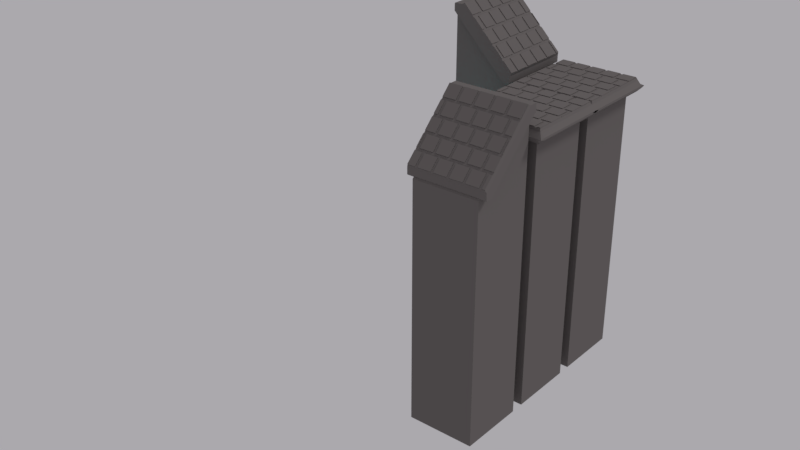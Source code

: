 # Source: Platforms.blend  (saved by Blender 2.79.0; exported with 4.5.12 LTS)
import bpy
from mathutils import Matrix  # noqa: F401  (used for matrix-valued properties, if any)

bpy.ops.wm.read_factory_settings(use_empty=True)
scene = bpy.context.scene
scene.name = 'Scene'

# ---- collections
col_collection_1 = bpy.data.collections.new('Collection 1'); scene.collection.children.link(col_collection_1)

# ---- materials (node trees are filled in below, after node groups)
mat_material_002 = bpy.data.materials.new('Material.002')
mat_material_002.alpha_threshold = 0.0
mat_material_002.roughness = 0.5
mat_material_001 = bpy.data.materials.new('Material.001')
mat_material_001.alpha_threshold = 0.0
mat_material_001.roughness = 0.5
mat_material_001.line_color = (0.0, 0.0, 0.0, 1.0)

# ---- material node trees
mat_material_002.use_nodes = True; mat_material_002.node_tree.nodes.clear()
_N = mat_material_002.node_tree.nodes; _L = mat_material_002.node_tree.links
n0 = _N.new('ShaderNodeOutputMaterial'); n0.name = 'Material Output'; n0.location = (300, 300)
n1 = _N.new('ShaderNodeEmission'); n1.name = 'Emission'; n1.location = (10, 300)
n1.inputs[0].default_value = (0.06274, 0.7771, 0.8, 1.0)
n1.inputs[1].default_value = 13.3
_L.new(n1.outputs[0], n0.inputs[0])
n0.is_active_output = True
mat_material_001.use_nodes = True; mat_material_001.node_tree.nodes.clear()
_N = mat_material_001.node_tree.nodes; _L = mat_material_001.node_tree.links
n0 = _N.new('ShaderNodeOutputMaterial'); n0.name = 'Material Output'; n0.location = (300, 300)
n1 = _N.new('ShaderNodeBsdfDiffuse'); n1.name = 'Diffuse BSDF'; n1.location = (10, 300)
n1.inputs[0].default_value = (0.1679, 0.1532, 0.1489, 1.0)
_L.new(n1.outputs[0], n0.inputs[0])
n0.is_active_output = True

# ---- world
world_world = bpy.data.worlds.new('World'); scene.world = world_world
world_world.use_nodes = True; world_world.node_tree.nodes.clear()
_N = world_world.node_tree.nodes; _L = world_world.node_tree.links
n0 = _N.new('ShaderNodeOutputWorld'); n0.name = 'World Output'; n0.location = (300, 300)
n1 = _N.new('ShaderNodeBackground'); n1.name = 'Background'; n1.location = (10, 300)
n1.inputs[0].default_value = (0.4077, 0.3956, 0.42, 1.0)
_L.new(n1.outputs[0], n0.inputs[0])
n0.is_active_output = True
world_world.color = (0.05088, 0.05088, 0.05088)
world_world.use_sun_shadow = False
world_world.sun_shadow_jitter_overblur = 0.0
world_world.cycles.sampling_method = 'MANUAL'

# ---- lights
light_hemi = bpy.data.lights.new('Hemi', 'SUN')
light_hemi.transmission_factor = 0.0
light_hemi.angle = 0.1993
light_hemi.energy = 1.0
light_hemi.shadow_buffer_clip_start = 0.5
light_hemi.shadow_soft_size = 0.1
light_hemi.shadow_cascade_max_distance = 1000.0

# ---- meshes
me_cube_007 = bpy.data.meshes.new('Cube.007')
me_cube_007.from_pydata([(-1.0, -0.454, -5.0), (-1.0, -0.2983, 13.0), (-1.0, 0.454, -5.0), (-1.0, 0.2983, 13.0), (1.0, -0.454, -5.0), (1.0, -0.2983, 13.0), (1.0, 0.454, -5.0), (1.0, 0.2983, 13.0), (-1.0, -1.0, 4.8), (-1.0, -0.4668, 5.506), (-1.0, 0.4668, 5.506), (-1.0, 1.0, 4.8), (1.0, 0.4668, 5.506), (1.0, 1.0, 4.8), (1.0, -0.4668, 5.506), (1.0, -1.0, 4.8), (-1.0, -6.085, 13.22), (-1.0, -5.747, 13.21), (-1.0, 5.701, 13.21), (-1.0, 6.131, 13.22), (1.0, 5.701, 13.21), (1.0, 6.131, 13.22), (1.0, -5.747, 13.21), (1.0, -6.085, 13.22), (-1.0, -0.7241, 8.985), (-1.0, 0.7241, 8.985), (1.0, 0.7241, 8.985), (1.0, -0.7241, 8.985), (1.0, -2.016, 8.75), (1.0, -2.525, 6.979), (-1.0, -2.525, 6.979), (-1.0, -2.016, 8.75), (1.0, 2.475, 6.907), (1.0, 1.982, 8.699), (-1.0, 1.982, 8.699), (-1.0, 2.475, 6.907)], [], [(24, 1, 3, 25), (25, 3, 7, 26), (26, 7, 5, 27), (27, 5, 1, 24), (2, 6, 4, 0), (7, 3, 1, 5), (4, 15, 8, 0), (33, 32, 21, 20), (6, 13, 15, 4), (13, 12, 14, 15), (2, 11, 13, 6), (29, 28, 22, 23), (0, 8, 11, 2), (8, 9, 10, 11), (23, 22, 17, 16), (19, 18, 20, 21), (35, 34, 18, 19), (32, 35, 19, 21), (31, 30, 16, 17), (30, 29, 23, 16), (34, 33, 20, 18), (28, 31, 17, 22), (14, 27, 24, 9), (12, 26, 27, 14), (10, 25, 26, 12), (9, 24, 25, 10), (14, 9, 31, 28), (8, 15, 29, 30), (9, 8, 30, 31), (15, 14, 28, 29), (10, 12, 33, 34), (13, 11, 35, 32), (11, 10, 34, 35), (12, 13, 32, 33)])
me_cube_007.materials.append(mat_material_002)
me_cube_007.use_remesh_preserve_volume = False
me_cube_007.use_remesh_preserve_attributes = False
me_cube_007.use_mirror_vertex_groups = False
me_cube_007.update()
me_cube_006 = bpy.data.meshes.new('Cube.006')
me_cube_006.from_pydata([(-1.0, -0.4197, -9.0), (-1.0, -0.4544, 9.0), (-1.0, 0.4197, -9.0), (-1.0, 0.4544, 9.0), (1.0, -0.4197, -9.0), (1.0, -0.4544, 9.0), (1.0, 0.4197, -9.0), (1.0, 0.4544, 9.0), (-1.0, -0.7527, -2.336), (-1.0, -1.0, 0.3311), (-1.0, 1.0, 0.3311), (-1.0, 0.7527, -2.336), (1.0, 1.0, 0.3311), (1.0, 0.7527, -2.336), (1.0, -1.0, 0.3311), (1.0, -0.7527, -2.336), (-1.0, -1.0, 2.629), (-1.0, -1.0, 4.541), (-1.0, 1.0, 4.541), (-1.0, 1.0, 2.629), (1.0, 1.0, 4.541), (1.0, 1.0, 2.629), (1.0, -1.0, 4.541), (1.0, -1.0, 2.629), (-1.0, -6.982, 8.899), (-1.0, -6.722, 8.887), (1.0, -6.722, 8.887), (1.0, -6.982, 8.899), (-1.0, -4.134, 8.977), (-1.0, -3.636, 8.965), (1.0, -3.636, 8.965), (1.0, -4.134, 8.977), (-1.0, -2.552, 5.322), (-1.0, -1.89, 6.408), (1.0, -2.552, 5.322), (1.0, -1.89, 6.408), (1.0, -3.721, 2.409), (-1.0, -3.721, 2.409), (-1.0, -3.212, 3.929), (1.0, -3.212, 3.929)], [], [(17, 1, 3, 18), (18, 3, 7, 20), (20, 7, 5, 22), (22, 5, 1, 17), (2, 6, 4, 0), (7, 3, 1, 5), (4, 15, 8, 0), (33, 32, 28, 29), (6, 13, 15, 4), (13, 12, 14, 15), (2, 11, 13, 6), (11, 10, 12, 13), (0, 8, 11, 2), (8, 9, 10, 11), (14, 23, 16, 9), (37, 36, 27, 24), (12, 21, 23, 14), (21, 20, 22, 23), (10, 19, 21, 12), (19, 18, 20, 21), (9, 16, 19, 10), (16, 17, 18, 19), (27, 26, 25, 24), (31, 30, 29, 28), (32, 34, 31, 28), (39, 38, 25, 26), (36, 39, 26, 27), (35, 33, 29, 30), (34, 35, 30, 31), (38, 37, 24, 25), (23, 22, 35, 34), (22, 17, 33, 35), (16, 23, 34, 32), (17, 16, 32, 33), (9, 8, 37, 38), (15, 14, 39, 36), (14, 9, 38, 39), (8, 15, 36, 37)])
me_cube_006.materials.append(mat_material_002)
me_cube_006.use_remesh_preserve_volume = False
me_cube_006.use_remesh_preserve_attributes = False
me_cube_006.use_mirror_vertex_groups = False
me_cube_006.update()
me_cube_005 = bpy.data.meshes.new('Cube.005')
me_cube_005.from_pydata([(-0.3571, -0.3571, -0.3571), (-0.3571, -0.07143, 1.705), (-0.3571, 0.3571, -0.3571), (-0.3571, 0.07143, 1.705), (0.3571, -0.3571, -0.3571), (0.3571, -0.07143, 1.705), (0.3571, 0.3571, -0.3571), (0.3571, 0.07143, 1.705), (-0.3571, 0.07143, -5.358), (-0.3571, -0.07143, -5.358), (0.3571, 0.07143, -5.358), (0.3571, -0.07143, -5.358), (0.3571, -0.3571, -1.097), (0.3571, 0.3571, -1.097), (-0.3571, -0.3571, -1.097), (-0.3571, 0.3571, -1.097), (-0.3571, -2.357, -2.957), (0.3571, -2.357, -2.957), (0.3571, -2.357, -3.697), (-0.3571, -2.357, -3.697), (-0.3571, -3.057, -2.957), (0.3571, -3.057, -2.957), (0.3571, -3.057, -3.697), (-0.3571, -3.057, -3.697), (-0.3571, -2.602, -5.422), (0.3571, -2.602, -5.422), (-0.3571, -2.812, -5.422), (0.3571, -2.812, -5.422), (-0.3571, -2.602, 1.522), (0.3571, -2.602, 1.522), (-0.3571, -2.812, 1.522), (0.3571, -2.812, 1.522)], [], [(0, 1, 3, 2), (2, 3, 7, 6), (6, 7, 5, 4), (4, 5, 1, 0), (13, 12, 11, 10), (7, 3, 1, 5), (8, 10, 11, 9), (12, 14, 9, 11), (15, 13, 10, 8), (14, 15, 8, 9), (0, 2, 15, 14), (2, 6, 13, 15), (4, 0, 16, 17), (6, 4, 12, 13), (18, 17, 21, 22), (14, 12, 18, 19), (0, 14, 19, 16), (12, 4, 17, 18), (21, 20, 23, 22), (16, 19, 23, 20), (21, 17, 29, 31), (18, 22, 27, 25), (24, 25, 27, 26), (22, 23, 26, 27), (19, 18, 25, 24), (23, 19, 24, 26), (29, 28, 30, 31), (20, 21, 31, 30), (16, 20, 30, 28), (17, 16, 28, 29)])
me_cube_005.materials.append(mat_material_002)
me_cube_005.use_remesh_preserve_volume = False
me_cube_005.use_remesh_preserve_attributes = False
me_cube_005.use_mirror_vertex_groups = False
me_cube_005.update()
me_plane_003 = bpy.data.meshes.new('Plane.003')
me_plane_003.from_pydata([(-5.0, -5.0, 0.0), (5.0, -5.0, 0.0), (-5.0, 5.0, 0.0), (5.0, 5.0, 0.0), (-5.0, -5.0, -40.0), (5.0, -5.0, -40.0), (-5.0, 5.0, -40.0), (5.0, 5.0, -40.0), (-3.855, 3.846, 2.042), (-3.445, 3.846, 2.042), (-1.445, 3.846, 2.042), (-1.035, 3.846, 2.042), (0.965, 3.846, 2.042), (1.375, 3.846, 2.042), (3.375, 3.846, 2.042), (3.785, 3.846, 2.042), (5.785, 3.846, 2.042), (-5.265, 1.436, 2.042), (-5.265, 3.436, 2.042), (-4.855, 1.436, 2.042), (-4.855, 3.436, 2.042), (-2.855, 1.436, 2.042), (-2.855, 3.436, 2.042), (-2.445, 1.436, 2.042), (-2.445, 3.436, 2.042), (-0.445, 1.436, 2.042), (-0.445, 3.436, 2.042), (-0.035, 1.436, 2.042), (-0.035, 3.436, 2.042), (1.965, 1.436, 2.042), (1.965, 3.436, 2.042), (2.375, 1.436, 2.042), (2.375, 3.436, 2.042), (4.375, 1.436, 2.042), (4.375, 3.436, 2.042), (4.785, 1.436, 2.042), (4.785, 3.436, 2.042), (-4.265, -0.9736, 2.042), (-4.265, 1.026, 2.042), (-3.855, -0.9736, 2.042), (-3.855, 1.026, 2.042), (-1.855, -0.9736, 2.042), (-1.855, 1.026, 2.042), (-1.445, -0.9736, 2.042), (-1.445, 1.026, 2.042), (0.555, -0.9736, 2.042), (0.555, 1.026, 2.042), (0.965, -0.9736, 2.042), (0.965, 1.026, 2.042), (2.965, -0.9736, 2.042), (2.965, 1.026, 2.042), (3.375, -0.9736, 2.042), (3.375, 1.026, 2.042), (5.375, -0.9736, 2.042), (5.375, 1.026, 2.042), (5.785, -0.9736, 2.042), (5.785, 1.026, 2.042), (-5.675, -3.384, 2.042), (-5.675, -1.384, 2.042), (-5.265, -3.384, 2.042), (-5.265, -1.384, 2.042), (-3.265, -3.384, 2.042), (-3.265, -1.384, 2.042), (-2.855, -3.384, 2.042), (-2.855, -1.384, 2.042), (-0.855, -3.384, 2.042), (-0.855, -1.384, 2.042), (-0.445, -3.384, 2.042), (-0.445, -1.384, 2.042), (1.555, -3.384, 2.042), (1.555, -1.384, 2.042), (1.965, -3.384, 2.042), (1.965, -1.384, 2.042), (3.965, -3.384, 2.042), (3.965, -1.384, 2.042), (4.375, -3.384, 2.042), (4.375, -1.384, 2.042), (-4.675, -5.794, 2.042), (-4.675, -3.794, 2.042), (-4.265, -5.794, 2.042), (-4.265, -3.794, 2.042), (-2.265, -5.794, 2.042), (-2.265, -3.794, 2.042), (-1.855, -5.794, 2.042), (-1.855, -3.794, 2.042), (0.145, -5.794, 2.042), (0.145, -3.794, 2.042), (0.555, -5.794, 2.042), (0.555, -3.794, 2.042), (2.555, -5.794, 2.042), (2.555, -3.794, 2.042), (2.965, -5.794, 2.042), (2.965, -3.794, 2.042), (4.965, -5.794, 2.042), (4.965, -3.794, 2.042), (5.375, -5.794, 2.042), (5.375, -3.794, 2.042), (-5.844, 3.436, 2.042), (-5.844, 1.436, 2.042), (-5.844, -1.384, 2.042), (-5.844, -3.384, 2.042), (-5.844, -3.794, 2.042), (-5.844, -5.794, 2.042), (-3.445, 5.844, 2.042), (-3.855, 5.844, 2.042), (-5.844, 5.844, 2.042), (-5.844, 3.846, 2.042), (-5.844, 1.026, 2.042), (-5.844, -0.9736, 2.042), (-1.035, 5.844, 2.042), (-1.445, 5.844, 2.042), (1.375, 5.844, 2.042), (0.965, 5.844, 2.042), (3.375, 5.844, 2.042), (5.785, 5.844, 2.042), (3.785, 5.844, 2.042), (5.844, 3.436, 2.042), (5.844, 1.436, 2.042), (5.844, 1.026, 2.042), (5.844, -0.9736, 2.042), (5.844, -1.384, 2.042), (5.844, -3.384, 2.042), (5.844, -3.794, 2.042), (5.844, -5.794, 2.042), (-6.0, -6.0, 5.364e-08), (-6.0, -6.0, 1.585), (-6.0, 6.0, 5.364e-08), (-6.0, 6.0, 1.585), (6.0, -6.0, 5.364e-08), (6.0, -6.0, 1.585), (6.0, 6.0, 5.364e-08), (6.0, 6.0, 1.585), (-5.844, -5.844, 1.943), (-5.844, 5.844, 1.943), (5.844, 5.844, 1.943), (5.844, -5.844, 1.943), (-4.274, 5.844, 1.943), (-5.844, 4.267, 1.943), (-3.855, 5.844, 1.943), (-5.844, 3.846, 1.943), (-3.855, 3.846, 1.943), (-5.844, 3.436, 1.943), (-5.265, 3.436, 1.943), (-5.844, 1.436, 1.943), (-4.855, 3.436, 1.943), (-4.855, 1.436, 1.943), (-5.265, 1.436, 1.943), (-4.265, 1.026, 1.943), (-4.265, -0.9736, 1.943), (-5.844, 1.026, 1.943), (-5.844, -0.9736, 1.943), (-5.844, -1.384, 1.943), (-5.265, -3.384, 1.943), (-5.675, -1.384, 1.943), (-5.675, -3.384, 1.943), (-5.265, -1.384, 1.943), (-5.844, -3.384, 1.943), (-5.844, -3.794, 1.943), (-4.265, -3.794, 1.943), (-4.265, -5.794, 1.943), (-4.675, -3.794, 1.943), (-5.844, -5.794, 1.943), (-4.675, -5.794, 1.943), (-3.445, 5.844, 1.943), (-1.445, 5.844, 1.943), (-3.445, 3.846, 1.943), (-1.445, 3.846, 1.943), (-2.445, 1.436, 1.943), (-2.445, 3.436, 1.943), (-2.855, 3.436, 1.943), (-2.855, 1.436, 1.943), (-1.445, 1.026, 1.943), (-1.445, -0.9736, 1.943), (-3.855, 1.026, 1.943), (-1.855, 1.026, 1.943), (-1.855, -0.9736, 1.943), (-3.855, -0.9736, 1.943), (-2.855, -3.384, 1.943), (-2.855, -1.384, 1.943), (-3.265, -1.384, 1.943), (-3.265, -3.384, 1.943), (-1.855, -5.794, 1.943), (-1.855, -3.794, 1.943), (-2.265, -3.794, 1.943), (-2.265, -5.794, 1.943), (0.965, 3.846, 1.943), (0.965, 5.844, 1.943), (-1.035, 3.846, 1.943), (-1.035, 5.844, 1.943), (1.375, 5.844, 1.943), (1.375, 3.846, 1.943), (-0.035, 3.436, 1.943), (-0.035, 1.436, 1.943), (-0.445, 1.436, 1.943), (-0.445, 3.436, 1.943), (0.965, 1.026, 1.943), (0.965, -0.5524, 1.943), (0.555, -0.555, 1.943), (0.555, -0.9736, 1.943), (0.555, 1.026, 1.943), (0.965, -0.9736, 1.943), (-0.445, -3.384, 1.943), (-0.855, -3.384, 1.943), (-0.445, -1.384, 1.943), (-0.855, -1.384, 1.943), (1.555, -3.384, 1.943), (0.555, -5.794, 1.943), (0.555, -3.794, 1.943), (0.145, -3.794, 1.943), (0.145, -5.794, 1.943), (3.785, 3.846, 1.943), (3.785, 5.844, 1.943), (3.375, 3.846, 1.943), (3.375, 5.844, 1.943), (1.965, 3.436, 1.943), (2.375, 3.436, 1.943), (2.375, 1.436, 1.943), (1.965, 1.436, 1.943), (3.375, 1.026, 1.943), (2.965, 1.026, 1.943), (3.375, -0.9736, 1.943), (2.965, -0.9736, 1.943), (1.555, -1.384, 1.943), (1.555, -1.555, 1.943), (3.965, -1.384, 1.943), (1.965, -1.384, 1.943), (1.965, -3.384, 1.943), (2.965, -3.794, 1.943), (2.965, -5.794, 1.943), (2.555, -5.794, 1.943), (2.555, -3.794, 1.943), (5.785, 5.844, 1.943), (5.785, 3.846, 1.943), (4.785, 3.436, 1.943), (4.375, 1.436, 1.943), (4.375, 3.436, 1.943), (5.785, 1.026, 1.943), (5.844, 1.026, 1.943), (4.785, 1.436, 1.943), (5.785, -0.9736, 1.943), (5.375, -0.9736, 1.943), (5.375, 1.026, 1.943), (5.844, -0.9736, 1.943), (4.375, -1.384, 1.943), (3.965, -3.384, 1.943), (4.375, -3.384, 1.943), (5.844, -3.384, 1.943), (5.375, -5.372, 1.943), (5.375, -5.794, 1.943), (5.375, -3.794, 1.943), (5.844, -3.794, 1.943), (4.965, -3.794, 1.943), (4.965, -5.794, 1.943), (4.965, -4.965, 1.943), (5.844, 3.436, 1.943), (5.844, 1.436, 1.943), (5.844, -1.384, 1.943), (5.844, -5.794, 1.943), (-5.844, -4.215, 1.943), (-4.274, 5.844, 1.943), (5.844, 3.015, 1.943), (-6.0, 6.724, 0.8874), (-6.0, 6.724, 0.7289), (6.0, 6.724, 0.7289), (6.0, 6.724, 0.8874), (-6.0, -6.703, 0.7065), (-6.0, -6.703, 0.8743), (6.0, -6.703, 0.8743), (6.0, -6.703, 0.7065), (-6.636, 6.0, 0.6367), (-6.636, -6.0, 0.6367), (-6.636, -6.0, 0.9537), (-6.636, 6.0, 0.9537), (6.636, 6.0, 0.9537), (6.636, 6.0, 0.6367), (6.636, -6.0, 0.6367), (6.636, -6.0, 0.9537), (6.636, 6.724, 0.7825), (-6.636, -6.703, 0.778), (-6.636, 6.724, 0.8142), (-6.636, 6.724, 0.7825), (6.636, 6.724, 0.8142), (-6.636, -6.703, 0.8116), (6.636, -6.703, 0.8116), (6.636, -6.703, 0.778)], [(150, 132), (149, 133), (143, 132), (141, 133), (156, 157), (153, 155), (150, 258), (147, 173), (179, 178), (159, 162), (183, 182), (174, 171), (204, 203), (208, 207), (197, 196), (223, 225), (230, 227), (219, 218), (224, 243), (253, 247), (241, 236), (136, 133), (231, 134)], [(0, 1, 3, 2), (4, 6, 7, 5), (3, 7, 6, 2), (0, 4, 5, 1), (1, 5, 7, 3), (2, 6, 4, 0), (97, 17, 18), (20, 21, 22), (24, 25, 26), (28, 29, 30), (32, 33, 34), (107, 37, 38), (40, 41, 42), (44, 45, 46), (48, 49, 50), (52, 53, 54), (99, 57, 58), (60, 61, 62), (64, 65, 66), (68, 69, 70), (72, 73, 74), (101, 77, 78), (80, 81, 82), (84, 85, 86), (88, 89, 90), (92, 93, 94), (122, 95, 123), (109, 12, 112), (104, 106, 8), (118, 55, 119), (116, 35, 117), (120, 75, 121), (115, 16, 114), (101, 161, 102), (99, 156, 100), (111, 14, 113), (104, 138, 136), (110, 163, 103), (112, 188, 109), (113, 189, 111), (103, 10, 110), (125, 127, 272, 271), (130, 126, 262, 263), (268, 128, 275, 284), (124, 128, 268, 265), (130, 124, 126), (127, 136, 138), (163, 189, 231), (131, 237, 242), (125, 156, 151), (129, 132, 125), (204, 65, 202), (229, 87, 206), (187, 109, 188), (231, 16, 232), (143, 97, 141), (173, 42, 174), (178, 66, 204), (216, 32, 215), (192, 28, 191), (151, 58, 153), (201, 68, 203), (191, 30, 214), (153, 57, 154), (169, 21, 170), (141, 18, 142), (193, 23, 167), (190, 111, 189), (197, 46, 45), (214, 29, 217), (148, 108, 150), (250, 123, 257), (252, 91, 228), (246, 75, 245), (198, 43, 172), (220, 52, 218), (155, 62, 179), (205, 67, 201), (227, 94, 251), (242, 256, 135), (246, 250, 135), (250, 134, 260), (171, 46, 199), (185, 11, 187), (225, 74, 224), (158, 82, 183), (224, 73, 244), (166, 9, 165), (139, 132, 258), (139, 151, 132), (244, 71, 226), (165, 103, 163), (137, 106, 105), (164, 10, 166), (207, 90, 230), (174, 41, 175), (238, 36, 233), (160, 77, 162), (221, 47, 200), (212, 13, 190), (243, 120, 256), (170, 19, 145), (242, 55, 239), (202, 63, 177), (247, 95, 96), (175, 39, 176), (234, 31, 216), (196, 47, 48), (209, 83, 181), (195, 50, 219), (217, 27, 192), (223, 70, 69), (152, 60, 155), (180, 59, 152), (168, 26, 194), (257, 95, 248), (226, 72, 225), (213, 14, 212), (245, 76, 243), (219, 49, 221), (138, 8, 140), (182, 86, 208), (230, 89, 229), (154, 100, 156), (210, 115, 211), (172, 44, 171), (167, 24, 168), (144, 22, 169), (159, 80, 158), (215, 34, 235), (228, 92, 227), (254, 117, 255), (150, 107, 149), (186, 12, 185), (142, 17, 146), (177, 64, 178), (181, 84, 182), (255, 35, 238), (176, 40, 173), (147, 37, 148), (157, 78, 160), (236, 118, 237), (146, 98, 143), (256, 121, 246), (249, 122, 250), (208, 85, 209), (241, 53, 240), (211, 114, 231), (233, 116, 254), (235, 33, 234), (184, 79, 159), (140, 106, 139), (145, 20, 144), (162, 102, 161), (237, 119, 242), (194, 25, 193), (149, 38, 147), (218, 54, 241), (232, 15, 210), (239, 56, 236), (165, 138, 140), (167, 168, 170), (183, 81, 184), (253, 94, 93), (179, 61, 180), (240, 51, 220), (138, 163, 134), (164, 188, 134), (186, 189, 134), (213, 211, 134), (134, 211, 259), (206, 88, 207), (203, 70, 222), (97, 98, 17), (20, 19, 21), (24, 23, 25), (28, 27, 29), (32, 31, 33), (107, 108, 37), (40, 39, 41), (44, 43, 45), (48, 47, 49), (52, 51, 53), (99, 100, 57), (60, 59, 61), (64, 63, 65), (68, 67, 69), (72, 71, 73), (101, 102, 77), (80, 79, 81), (84, 83, 85), (88, 87, 89), (92, 91, 93), (122, 96, 95), (109, 11, 12), (104, 105, 106), (118, 56, 55), (116, 36, 35), (120, 76, 75), (115, 15, 16), (101, 157, 161), (99, 151, 156), (111, 13, 14), (133, 105, 136), (105, 104, 136), (110, 164, 163), (112, 186, 188), (113, 213, 189), (103, 9, 10), (262, 126, 269, 280), (266, 125, 271, 282), (131, 129, 276, 273), (130, 263, 277, 274), (130, 128, 124), (134, 131, 138), (131, 127, 138), (127, 133, 136), (133, 258, 139), (139, 140, 259), (140, 138, 259), (163, 164, 188), (133, 139, 259), (163, 188, 186), (163, 186, 189), (259, 138, 163), (189, 213, 211), (134, 259, 163), (189, 211, 231), (231, 134, 163), (135, 129, 242), (129, 131, 242), (131, 134, 237), (133, 127, 151), (127, 125, 151), (125, 132, 156), (129, 135, 132), (204, 66, 65), (229, 89, 87), (187, 11, 109), (231, 114, 16), (143, 98, 97), (173, 40, 42), (178, 64, 66), (216, 31, 32), (192, 27, 28), (151, 99, 58), (201, 67, 68), (191, 28, 30), (153, 58, 57), (169, 22, 21), (141, 97, 18), (193, 25, 23), (190, 13, 111), (45, 198, 197), (197, 199, 46), (214, 30, 29), (148, 37, 108), (250, 122, 123), (252, 93, 91), (246, 121, 75), (198, 45, 43), (220, 51, 52), (155, 60, 62), (205, 69, 67), (227, 92, 94), (242, 237, 134), (256, 246, 135), (242, 134, 256), (246, 256, 134), (250, 257, 135), (246, 134, 250), (134, 254, 260), (260, 135, 250), (171, 44, 46), (185, 12, 11), (225, 72, 74), (158, 80, 82), (224, 74, 73), (166, 10, 9), (133, 137, 139), (132, 161, 258), (151, 156, 132), (139, 133, 151), (244, 73, 71), (165, 9, 103), (105, 133, 137), (137, 139, 106), (164, 110, 10), (207, 88, 90), (174, 42, 41), (238, 35, 36), (160, 78, 77), (221, 49, 47), (212, 14, 13), (243, 76, 120), (170, 21, 19), (242, 119, 55), (202, 65, 63), (96, 249, 247), (247, 248, 95), (175, 41, 39), (234, 33, 31), (48, 195, 196), (196, 200, 47), (209, 85, 83), (195, 48, 50), (217, 29, 27), (69, 205, 223), (223, 222, 70), (152, 59, 60), (180, 61, 59), (168, 24, 26), (257, 123, 95), (226, 71, 72), (213, 113, 14), (245, 75, 76), (219, 50, 49), (138, 104, 8), (182, 84, 86), (230, 90, 89), (154, 57, 100), (210, 15, 115), (172, 43, 44), (167, 23, 24), (144, 20, 22), (159, 79, 80), (215, 32, 34), (228, 91, 92), (254, 116, 117), (150, 108, 107), (186, 112, 12), (142, 18, 17), (177, 63, 64), (181, 83, 84), (255, 117, 35), (176, 39, 40), (147, 38, 37), (157, 101, 78), (236, 56, 118), (146, 17, 98), (256, 120, 121), (249, 96, 122), (208, 86, 85), (241, 54, 53), (211, 115, 114), (233, 36, 116), (235, 34, 33), (184, 81, 79), (140, 8, 106), (145, 19, 20), (162, 77, 102), (237, 118, 119), (194, 26, 25), (149, 107, 38), (218, 52, 54), (232, 16, 15), (239, 55, 56), (134, 231, 232), (210, 211, 213), (254, 134, 232), (210, 213, 212), (254, 232, 233), (232, 210, 233), (215, 235, 212), (235, 233, 210), (210, 212, 235), (212, 190, 215), (215, 190, 214), (194, 191, 187), (191, 214, 185), (185, 214, 190), (190, 189, 186), (169, 168, 165), (168, 194, 166), (166, 194, 187), (190, 186, 185), (187, 188, 164), (191, 185, 187), (187, 164, 166), (142, 144, 139), (144, 169, 140), (165, 168, 166), (144, 140, 139), (141, 142, 143), (169, 165, 140), (165, 163, 138), (139, 258, 143), (139, 143, 142), (260, 254, 255), (238, 233, 235), (135, 260, 255), (238, 235, 234), (135, 255, 238), (161, 132, 135), (146, 143, 258), (258, 161, 135), (135, 238, 234), (216, 215, 214), (135, 234, 216), (146, 258, 145), (258, 135, 192), (145, 258, 170), (144, 142, 146), (145, 144, 146), (216, 214, 217), (192, 191, 194), (135, 216, 217), (192, 194, 193), (135, 217, 192), (170, 258, 167), (168, 169, 170), (167, 258, 193), (192, 193, 258), (183, 82, 81), (93, 252, 253), (253, 251, 94), (179, 62, 61), (240, 53, 51), (138, 136, 133), (163, 164, 134), (138, 133, 163), (164, 163, 133), (188, 186, 134), (164, 133, 188), (186, 188, 133), (189, 213, 134), (186, 133, 189), (213, 189, 133), (211, 231, 134), (213, 133, 211), (211, 133, 259), (206, 87, 88), (203, 68, 70), (261, 263, 262), (261, 264, 263), (127, 131, 264, 261), (264, 131, 273, 281), (267, 265, 268), (267, 266, 265), (129, 125, 266, 267), (126, 124, 270, 269), (271, 269, 270), (273, 275, 274), (271, 272, 269), (273, 274, 277, 281), (273, 276, 275), (271, 270, 278, 282), (269, 272, 279, 280), (275, 276, 283, 284), (124, 265, 278, 270), (127, 261, 279, 272), (261, 262, 280, 279), (129, 267, 283, 276), (265, 266, 282, 278), (267, 268, 284, 283), (263, 264, 281, 277), (128, 130, 274, 275)])
me_plane_003.materials.append(mat_material_001)
me_plane_003.use_remesh_preserve_volume = False
me_plane_003.use_remesh_preserve_attributes = False
me_plane_003.use_mirror_vertex_groups = False
me_plane_003.update()
me_cube_004 = bpy.data.meshes.new('Cube.004')
me_cube_004.from_pydata([(-0.6425, 0.6411, 1.702), (-0.5742, 0.6411, 1.702), (-0.2408, 0.6411, 1.702), (-0.1725, 0.6411, 1.702), (0.1608, 0.6411, 1.702), (0.2292, 0.6411, 1.702), (0.5625, 0.6411, 1.702), (0.6308, 0.6411, 1.702), (0.9642, 0.6411, 1.702), (-0.8775, 0.2394, 1.702), (-0.8775, 0.5727, 1.702), (-0.8092, 0.2394, 1.702), (-0.8092, 0.5727, 1.702), (-0.4758, 0.2394, 1.702), (-0.4758, 0.5727, 1.702), (-0.4075, 0.2394, 1.702), (-0.4075, 0.5727, 1.702), (-0.07417, 0.2394, 1.702), (-0.07417, 0.5727, 1.702), (-0.005834, 0.2394, 1.702), (-0.005834, 0.5727, 1.702), (0.3275, 0.2394, 1.702), (0.3275, 0.5727, 1.702), (0.3958, 0.2394, 1.702), (0.3958, 0.5727, 1.702), (0.7292, 0.2394, 1.702), (0.7292, 0.5727, 1.702), (0.7975, 0.2394, 1.702), (0.7975, 0.5727, 1.702), (-0.7108, -0.1623, 1.702), (-0.7108, 0.1711, 1.702), (-0.6425, -0.1623, 1.702), (-0.6425, 0.1711, 1.702), (-0.3092, -0.1623, 1.702), (-0.3092, 0.1711, 1.702), (-0.2408, -0.1623, 1.702), (-0.2408, 0.1711, 1.702), (0.0925, -0.1623, 1.702), (0.0925, 0.1711, 1.702), (0.1608, -0.1623, 1.702), (0.1608, 0.1711, 1.702), (0.4942, -0.1623, 1.702), (0.4942, 0.1711, 1.702), (0.5625, -0.1623, 1.702), (0.5625, 0.1711, 1.702), (0.8958, -0.1623, 1.702), (0.8958, 0.1711, 1.702), (0.9642, -0.1623, 1.702), (0.9642, 0.1711, 1.702), (-0.9458, -0.5639, 1.702), (-0.9458, -0.2306, 1.702), (-0.8775, -0.5639, 1.702), (-0.8775, -0.2306, 1.702), (-0.5442, -0.5639, 1.702), (-0.5442, -0.2306, 1.702), (-0.4758, -0.5639, 1.702), (-0.4758, -0.2306, 1.702), (-0.1425, -0.5639, 1.702), (-0.1425, -0.2306, 1.702), (-0.07417, -0.5639, 1.702), (-0.07417, -0.2306, 1.702), (0.2592, -0.5639, 1.702), (0.2592, -0.2306, 1.702), (0.3275, -0.5639, 1.702), (0.3275, -0.2306, 1.702), (0.6608, -0.5639, 1.702), (0.6608, -0.2306, 1.702), (0.7292, -0.5639, 1.702), (0.7292, -0.2306, 1.702), (-0.7792, -0.9656, 1.702), (-0.7792, -0.6323, 1.702), (-0.7108, -0.9656, 1.702), (-0.7108, -0.6323, 1.702), (-0.3775, -0.9656, 1.702), (-0.3775, -0.6323, 1.702), (-0.3092, -0.9656, 1.702), (-0.3092, -0.6323, 1.702), (0.02417, -0.9656, 1.702), (0.02417, -0.6323, 1.702), (0.0925, -0.9656, 1.702), (0.0925, -0.6323, 1.702), (0.4258, -0.9656, 1.702), (0.4258, -0.6323, 1.702), (0.4942, -0.9656, 1.702), (0.4942, -0.6323, 1.702), (0.8275, -0.9656, 1.702), (0.8275, -0.6323, 1.702), (0.8958, -0.9656, 1.702), (0.8958, -0.6323, 1.702), (-0.9739, 0.5727, 1.702), (-0.9739, 0.2394, 1.702), (-0.9739, -0.2306, 1.702), (-0.9739, -0.5639, 1.702), (-0.9739, -0.6323, 1.702), (-0.9739, -0.9656, 1.702), (-0.5742, 0.9739, 1.702), (-0.6425, 0.9739, 1.702), (-0.9739, 0.9739, 1.702), (-0.9739, 0.6411, 1.702), (-0.9739, 0.1711, 1.702), (-0.9739, -0.1623, 1.702), (-0.1725, 0.9739, 1.702), (-0.2408, 0.9739, 1.702), (0.2292, 0.9739, 1.702), (0.1608, 0.9739, 1.702), (0.5625, 0.9739, 1.702), (0.9642, 0.9739, 1.702), (0.6308, 0.9739, 1.702), (0.9739, 0.5727, 1.702), (0.9739, 0.2394, 1.702), (0.9739, 0.1711, 1.702), (0.9739, -0.1623, 1.702), (0.9739, -0.2306, 1.702), (0.9739, -0.5639, 1.702), (0.9739, -0.6323, 1.702), (0.9739, -0.9656, 1.702), (-1.0, -1.0, 4.47e-08), (-1.0, -1.0, 1.321), (-1.0, 1.0, 4.47e-08), (-1.0, 1.0, 1.321), (1.0, -1.0, 4.47e-08), (1.0, -1.0, 1.321), (1.0, 1.0, 4.47e-08), (1.0, 1.0, 1.321), (-0.9739, -0.9739, 1.619), (-0.9739, 0.9739, 1.619), (0.9739, 0.9739, 1.619), (0.9739, -0.9739, 1.619), (-0.7123, 0.9739, 1.619), (-0.9739, 0.7112, 1.619), (-0.6425, 0.9739, 1.619), (-0.9739, 0.6411, 1.619), (-0.6425, 0.6411, 1.619), (-0.9739, 0.5727, 1.619), (-0.8775, 0.5727, 1.619), (-0.9739, 0.2394, 1.619), (-0.8092, 0.5727, 1.619), (-0.8092, 0.2394, 1.619), (-0.8775, 0.2394, 1.619), (-0.7108, 0.1711, 1.619), (-0.7108, -0.1623, 1.619), (-0.9739, 0.1711, 1.619), (-0.9739, -0.1623, 1.619), (-0.9739, -0.2306, 1.619), (-0.8775, -0.5639, 1.619), (-0.9458, -0.2306, 1.619), (-0.9458, -0.5639, 1.619), (-0.8775, -0.2306, 1.619), (-0.9739, -0.5639, 1.619), (-0.9739, -0.6323, 1.619), (-0.7108, -0.6323, 1.619), (-0.7108, -0.9656, 1.619), (-0.7792, -0.6323, 1.619), (-0.9739, -0.9656, 1.619), (-0.7792, -0.9656, 1.619), (-0.5742, 0.9739, 1.619), (-0.2408, 0.9739, 1.619), (-0.5742, 0.6411, 1.619), (-0.2408, 0.6411, 1.619), (-0.4075, 0.2394, 1.619), (-0.4075, 0.5727, 1.619), (-0.4758, 0.5727, 1.619), (-0.4758, 0.2394, 1.619), (-0.2408, 0.1711, 1.619), (-0.2408, -0.1623, 1.619), (-0.6425, 0.1711, 1.619), (-0.3092, 0.1711, 1.619), (-0.3092, -0.1623, 1.619), (-0.6425, -0.1623, 1.619), (-0.4758, -0.5639, 1.619), (-0.4758, -0.2306, 1.619), (-0.5442, -0.2306, 1.619), (-0.5442, -0.5639, 1.619), (-0.3092, -0.9656, 1.619), (-0.3092, -0.6323, 1.619), (-0.3775, -0.6323, 1.619), (-0.3775, -0.9656, 1.619), (0.1608, 0.6411, 1.619), (0.1608, 0.9739, 1.619), (-0.1725, 0.6411, 1.619), (-0.1725, 0.9739, 1.619), (0.2292, 0.9739, 1.619), (0.2292, 0.6411, 1.619), (-0.005834, 0.5727, 1.619), (-0.005834, 0.2394, 1.619), (-0.07417, 0.2394, 1.619), (-0.07417, 0.5727, 1.619), (0.1608, 0.1711, 1.619), (0.1608, -0.09206, 1.619), (0.0925, -0.0925, 1.619), (0.0925, -0.1623, 1.619), (0.0925, 0.1711, 1.619), (0.1608, -0.1623, 1.619), (-0.07417, -0.5639, 1.619), (-0.1425, -0.5639, 1.619), (-0.07417, -0.2306, 1.619), (-0.1425, -0.2306, 1.619), (0.2592, -0.5639, 1.619), (0.0925, -0.9656, 1.619), (0.0925, -0.6323, 1.619), (0.02417, -0.6323, 1.619), (0.02417, -0.9656, 1.619), (0.6308, 0.6411, 1.619), (0.6308, 0.9739, 1.619), (0.5625, 0.6411, 1.619), (0.5625, 0.9739, 1.619), (0.3275, 0.5727, 1.619), (0.3958, 0.5727, 1.619), (0.3958, 0.2394, 1.619), (0.3275, 0.2394, 1.619), (0.5625, 0.1711, 1.619), (0.4942, 0.1711, 1.619), (0.5625, -0.1623, 1.619), (0.4942, -0.1623, 1.619), (0.2592, -0.2306, 1.619), (0.2592, -0.2592, 1.619), (0.6608, -0.2306, 1.619), (0.3275, -0.2306, 1.619), (0.3275, -0.5639, 1.619), (0.4942, -0.6323, 1.619), (0.4942, -0.9656, 1.619), (0.4258, -0.9656, 1.619), (0.4258, -0.6323, 1.619), (0.9642, 0.9739, 1.619), (0.9642, 0.6411, 1.619), (0.7975, 0.5727, 1.619), (0.7292, 0.2394, 1.619), (0.7292, 0.5727, 1.619), (0.9642, 0.1711, 1.619), (0.9739, 0.1711, 1.619), (0.7975, 0.2394, 1.619), (0.9642, -0.1623, 1.619), (0.8958, -0.1623, 1.619), (0.8958, 0.1711, 1.619), (0.9739, -0.1623, 1.619), (0.7292, -0.2306, 1.619), (0.6608, -0.5639, 1.619), (0.7292, -0.5639, 1.619), (0.9739, -0.5639, 1.619), (0.8958, -0.8954, 1.619), (0.8958, -0.9656, 1.619), (0.8958, -0.6323, 1.619), (0.9739, -0.6323, 1.619), (0.8275, -0.6323, 1.619), (0.8275, -0.9656, 1.619), (0.8275, -0.8275, 1.619), (0.9739, 0.5727, 1.619), (0.9739, 0.2394, 1.619), (0.9739, -0.2306, 1.619), (0.9739, -0.9656, 1.619), (-0.9739, -0.7025, 1.619), (-0.7123, 0.9739, 1.619), (0.9739, 0.5025, 1.619), (-1.0, 1.121, 0.7395), (-1.0, 1.121, 0.6074), (1.0, 1.121, 0.6074), (1.0, 1.121, 0.7395), (-1.0, -1.117, 0.5888), (-1.0, -1.117, 0.7286), (1.0, -1.117, 0.7286), (1.0, -1.117, 0.5888), (-0.8333, -1.172, 0.6549), (0.8333, -1.172, 0.6549), (-0.8333, 1.142, 0.4402), (0.8333, 1.142, 0.4402), (-0.8333, -5.411, -20.54), (0.8333, -5.411, -20.54), (-0.8333, -4.232, -26.43), (0.8333, -4.232, -26.43)], [(142, 124), (141, 125), (135, 124), (133, 125), (148, 149), (145, 147), (142, 250), (139, 165), (171, 170), (151, 154), (175, 174), (166, 163), (196, 195), (200, 199), (189, 188), (215, 217), (222, 219), (211, 210), (216, 235), (245, 239), (233, 228), (128, 125), (223, 126)], [(89, 9, 10), (12, 13, 14), (16, 17, 18), (20, 21, 22), (24, 25, 26), (99, 29, 30), (32, 33, 34), (36, 37, 38), (40, 41, 42), (44, 45, 46), (91, 49, 50), (52, 53, 54), (56, 57, 58), (60, 61, 62), (64, 65, 66), (93, 69, 70), (72, 73, 74), (76, 77, 78), (80, 81, 82), (84, 85, 86), (114, 87, 115), (101, 4, 104), (96, 98, 0), (110, 47, 111), (108, 27, 109), (112, 67, 113), (107, 8, 106), (93, 153, 94), (91, 148, 92), (103, 6, 105), (96, 130, 128), (102, 155, 95), (104, 180, 101), (105, 181, 103), (95, 2, 102), (117, 118, 116), (122, 118, 254, 255), (123, 120, 122), (116, 120, 260, 257), (122, 116, 118), (119, 128, 130), (155, 181, 223), (123, 229, 234), (117, 148, 143), (121, 124, 117), (196, 57, 194), (221, 79, 198), (179, 101, 180), (223, 8, 224), (135, 89, 133), (165, 34, 166), (170, 58, 196), (208, 24, 207), (184, 20, 183), (143, 50, 145), (193, 60, 195), (183, 22, 206), (145, 49, 146), (161, 13, 162), (133, 10, 134), (185, 15, 159), (182, 103, 181), (189, 38, 37), (206, 21, 209), (140, 100, 142), (242, 115, 249), (244, 83, 220), (238, 67, 237), (190, 35, 164), (212, 44, 210), (147, 54, 171), (197, 59, 193), (219, 86, 243), (234, 248, 127), (238, 242, 127), (242, 126, 252), (163, 38, 191), (177, 3, 179), (217, 66, 216), (150, 74, 175), (216, 65, 236), (158, 1, 157), (131, 124, 250), (131, 143, 124), (236, 63, 218), (157, 95, 155), (129, 98, 97), (156, 2, 158), (199, 82, 222), (166, 33, 167), (230, 28, 225), (152, 69, 154), (213, 39, 192), (204, 5, 182), (235, 112, 248), (162, 11, 137), (234, 47, 231), (194, 55, 169), (239, 87, 88), (167, 31, 168), (226, 23, 208), (188, 39, 40), (201, 75, 173), (187, 42, 211), (209, 19, 184), (215, 62, 61), (144, 52, 147), (172, 51, 144), (160, 18, 186), (249, 87, 240), (218, 64, 217), (205, 6, 204), (237, 68, 235), (211, 41, 213), (130, 0, 132), (174, 78, 200), (222, 81, 221), (146, 92, 148), (202, 107, 203), (164, 36, 163), (159, 16, 160), (136, 14, 161), (151, 72, 150), (207, 26, 227), (220, 84, 219), (246, 109, 247), (142, 99, 141), (178, 4, 177), (134, 9, 138), (169, 56, 170), (173, 76, 174), (247, 27, 230), (168, 32, 165), (139, 29, 140), (149, 70, 152), (228, 110, 229), (138, 90, 135), (248, 113, 238), (241, 114, 242), (200, 77, 201), (233, 45, 232), (203, 106, 223), (225, 108, 246), (227, 25, 226), (176, 71, 151), (132, 98, 131), (137, 12, 136), (154, 94, 153), (229, 111, 234), (186, 17, 185), (141, 30, 139), (210, 46, 233), (224, 7, 202), (231, 48, 228), (157, 130, 132), (159, 160, 162), (175, 73, 176), (245, 86, 85), (171, 53, 172), (232, 43, 212), (130, 155, 126), (156, 180, 126), (178, 181, 126), (205, 203, 126), (126, 203, 251), (198, 80, 199), (195, 62, 214), (89, 90, 9), (12, 11, 13), (16, 15, 17), (20, 19, 21), (24, 23, 25), (99, 100, 29), (32, 31, 33), (36, 35, 37), (40, 39, 41), (44, 43, 45), (91, 92, 49), (52, 51, 53), (56, 55, 57), (60, 59, 61), (64, 63, 65), (93, 94, 69), (72, 71, 73), (76, 75, 77), (80, 79, 81), (84, 83, 85), (114, 88, 87), (101, 3, 4), (96, 97, 98), (110, 48, 47), (108, 28, 27), (112, 68, 67), (107, 7, 8), (93, 149, 153), (91, 143, 148), (103, 5, 6), (125, 97, 128), (97, 96, 128), (102, 156, 155), (104, 178, 180), (105, 205, 181), (95, 1, 2), (117, 119, 118), (123, 122, 255, 256), (123, 121, 120), (117, 116, 257, 258), (122, 120, 116), (126, 123, 130), (123, 119, 130), (119, 125, 128), (125, 250, 131), (131, 132, 251), (132, 130, 251), (155, 156, 180), (125, 131, 251), (155, 180, 178), (155, 178, 181), (251, 130, 155), (181, 205, 203), (126, 251, 155), (181, 203, 223), (223, 126, 155), (127, 121, 234), (121, 123, 234), (123, 126, 229), (125, 119, 143), (119, 117, 143), (117, 124, 148), (121, 127, 124), (196, 58, 57), (221, 81, 79), (179, 3, 101), (223, 106, 8), (135, 90, 89), (165, 32, 34), (170, 56, 58), (208, 23, 24), (184, 19, 20), (143, 91, 50), (193, 59, 60), (183, 20, 22), (145, 50, 49), (161, 14, 13), (133, 89, 10), (185, 17, 15), (182, 5, 103), (37, 190, 189), (189, 191, 38), (206, 22, 21), (140, 29, 100), (242, 114, 115), (244, 85, 83), (238, 113, 67), (190, 37, 35), (212, 43, 44), (147, 52, 54), (197, 61, 59), (219, 84, 86), (234, 229, 126), (248, 238, 127), (234, 126, 248), (238, 248, 126), (242, 249, 127), (238, 126, 242), (126, 246, 252), (252, 127, 242), (163, 36, 38), (177, 4, 3), (217, 64, 66), (150, 72, 74), (216, 66, 65), (158, 2, 1), (125, 129, 131), (124, 153, 250), (143, 148, 124), (131, 125, 143), (236, 65, 63), (157, 1, 95), (97, 125, 129), (129, 131, 98), (156, 102, 2), (199, 80, 82), (166, 34, 33), (230, 27, 28), (152, 70, 69), (213, 41, 39), (204, 6, 5), (235, 68, 112), (162, 13, 11), (234, 111, 47), (194, 57, 55), (88, 241, 239), (239, 240, 87), (167, 33, 31), (226, 25, 23), (40, 187, 188), (188, 192, 39), (201, 77, 75), (187, 40, 42), (209, 21, 19), (61, 197, 215), (215, 214, 62), (144, 51, 52), (172, 53, 51), (160, 16, 18), (249, 115, 87), (218, 63, 64), (205, 105, 6), (237, 67, 68), (211, 42, 41), (130, 96, 0), (174, 76, 78), (222, 82, 81), (146, 49, 92), (202, 7, 107), (164, 35, 36), (159, 15, 16), (136, 12, 14), (151, 71, 72), (207, 24, 26), (220, 83, 84), (246, 108, 109), (142, 100, 99), (178, 104, 4), (134, 10, 9), (169, 55, 56), (173, 75, 76), (247, 109, 27), (168, 31, 32), (139, 30, 29), (149, 93, 70), (228, 48, 110), (138, 9, 90), (248, 112, 113), (241, 88, 114), (200, 78, 77), (233, 46, 45), (203, 107, 106), (225, 28, 108), (227, 26, 25), (176, 73, 71), (132, 0, 98), (137, 11, 12), (154, 69, 94), (229, 110, 111), (186, 18, 17), (141, 99, 30), (210, 44, 46), (224, 8, 7), (231, 47, 48), (126, 223, 224), (202, 203, 205), (246, 126, 224), (202, 205, 204), (246, 224, 225), (224, 202, 225), (207, 227, 204), (227, 225, 202), (202, 204, 227), (204, 182, 207), (207, 182, 206), (186, 183, 179), (183, 206, 177), (177, 206, 182), (182, 181, 178), (161, 160, 157), (160, 186, 158), (158, 186, 179), (182, 178, 177), (179, 180, 156), (183, 177, 179), (179, 156, 158), (134, 136, 131), (136, 161, 132), (157, 160, 158), (136, 132, 131), (133, 134, 135), (161, 157, 132), (157, 155, 130), (131, 250, 135), (131, 135, 134), (252, 246, 247), (230, 225, 227), (127, 252, 247), (230, 227, 226), (127, 247, 230), (153, 124, 127), (138, 135, 250), (250, 153, 127), (127, 230, 226), (208, 207, 206), (127, 226, 208), (138, 250, 137), (250, 127, 184), (137, 250, 162), (136, 134, 138), (137, 136, 138), (208, 206, 209), (184, 183, 186), (127, 208, 209), (184, 186, 185), (127, 209, 184), (162, 250, 159), (160, 161, 162), (159, 250, 185), (184, 185, 250), (175, 74, 73), (85, 244, 245), (245, 243, 86), (171, 54, 53), (232, 45, 43), (130, 128, 125), (155, 156, 126), (130, 125, 155), (156, 155, 125), (180, 178, 126), (156, 125, 180), (178, 180, 125), (181, 205, 126), (178, 125, 181), (205, 181, 125), (203, 223, 126), (205, 125, 203), (203, 125, 251), (198, 79, 80), (195, 60, 62), (253, 255, 254), (253, 256, 255), (119, 123, 256, 253), (118, 119, 253, 254), (259, 257, 260), (259, 258, 257), (121, 117, 258, 259), (120, 121, 259, 260), (261, 262, 264, 263), (265, 267, 268, 266), (264, 268, 267, 263), (261, 265, 266, 262), (262, 266, 268, 264), (263, 267, 265, 261)])
me_cube_004.materials.append(mat_material_001)
me_cube_004.use_remesh_preserve_volume = False
me_cube_004.use_remesh_preserve_attributes = False
me_cube_004.use_mirror_vertex_groups = False
me_cube_004.update()
me_plane = bpy.data.meshes.new('Plane')
me_plane.from_pydata([(-5.0, -5.0, 0.0), (5.0, -5.0, 0.0), (-5.0, 5.0, 0.0), (5.0, 5.0, 0.0), (-5.0, -5.0, -40.0), (5.0, -5.0, -40.0), (-5.0, 5.0, -40.0), (5.0, 5.0, -40.0), (-3.855, 3.846, 2.042), (-3.445, 3.846, 2.042), (-1.445, 3.846, 2.042), (-1.035, 3.846, 2.042), (0.965, 3.846, 2.042), (1.375, 3.846, 2.042), (3.375, 3.846, 2.042), (3.785, 3.846, 2.042), (5.785, 3.846, 2.042), (-5.265, 1.436, 2.042), (-5.265, 3.436, 2.042), (-4.855, 1.436, 2.042), (-4.855, 3.436, 2.042), (-2.855, 1.436, 2.042), (-2.855, 3.436, 2.042), (-2.445, 1.436, 2.042), (-2.445, 3.436, 2.042), (-0.445, 1.436, 2.042), (-0.445, 3.436, 2.042), (-0.035, 1.436, 2.042), (-0.035, 3.436, 2.042), (1.965, 1.436, 2.042), (1.965, 3.436, 2.042), (2.375, 1.436, 2.042), (2.375, 3.436, 2.042), (4.375, 1.436, 2.042), (4.375, 3.436, 2.042), (4.785, 1.436, 2.042), (4.785, 3.436, 2.042), (-4.265, -0.9736, 2.042), (-4.265, 1.026, 2.042), (-3.855, -0.9736, 2.042), (-3.855, 1.026, 2.042), (-1.855, -0.9736, 2.042), (-1.855, 1.026, 2.042), (-1.445, -0.9736, 2.042), (-1.445, 1.026, 2.042), (0.555, -0.9736, 2.042), (0.555, 1.026, 2.042), (0.965, -0.9736, 2.042), (0.965, 1.026, 2.042), (2.965, -0.9736, 2.042), (2.965, 1.026, 2.042), (3.375, -0.9736, 2.042), (3.375, 1.026, 2.042), (5.375, -0.9736, 2.042), (5.375, 1.026, 2.042), (5.785, -0.9736, 2.042), (5.785, 1.026, 2.042), (-5.675, -3.384, 2.042), (-5.675, -1.384, 2.042), (-5.265, -3.384, 2.042), (-5.265, -1.384, 2.042), (-3.265, -3.384, 2.042), (-3.265, -1.384, 2.042), (-2.855, -3.384, 2.042), (-2.855, -1.384, 2.042), (-0.855, -3.384, 2.042), (-0.855, -1.384, 2.042), (-0.445, -3.384, 2.042), (-0.445, -1.384, 2.042), (1.555, -3.384, 2.042), (1.555, -1.384, 2.042), (1.965, -3.384, 2.042), (1.965, -1.384, 2.042), (3.965, -3.384, 2.042), (3.965, -1.384, 2.042), (4.375, -3.384, 2.042), (4.375, -1.384, 2.042), (-4.675, -5.794, 2.042), (-4.675, -3.794, 2.042), (-4.265, -5.794, 2.042), (-4.265, -3.794, 2.042), (-2.265, -5.794, 2.042), (-2.265, -3.794, 2.042), (-1.855, -5.794, 2.042), (-1.855, -3.794, 2.042), (0.145, -5.794, 2.042), (0.145, -3.794, 2.042), (0.555, -5.794, 2.042), (0.555, -3.794, 2.042), (2.555, -5.794, 2.042), (2.555, -3.794, 2.042), (2.965, -5.794, 2.042), (2.965, -3.794, 2.042), (4.965, -5.794, 2.042), (4.965, -3.794, 2.042), (5.375, -5.794, 2.042), (5.375, -3.794, 2.042), (-5.844, 3.436, 2.042), (-5.844, 1.436, 2.042), (-5.844, -1.384, 2.042), (-5.844, -3.384, 2.042), (-5.844, -3.794, 2.042), (-5.844, -5.794, 2.042), (-3.445, 5.844, 2.042), (-3.855, 5.844, 2.042), (-5.844, 5.844, 2.042), (-5.844, 3.846, 2.042), (-5.844, 1.026, 2.042), (-5.844, -0.9736, 2.042), (-1.035, 5.844, 2.042), (-1.445, 5.844, 2.042), (1.375, 5.844, 2.042), (0.965, 5.844, 2.042), (3.375, 5.844, 2.042), (5.785, 5.844, 2.042), (3.785, 5.844, 2.042), (5.844, 3.436, 2.042), (5.844, 1.436, 2.042), (5.844, 1.026, 2.042), (5.844, -0.9736, 2.042), (5.844, -1.384, 2.042), (5.844, -3.384, 2.042), (5.844, -3.794, 2.042), (5.844, -5.794, 2.042), (-6.0, -6.0, 5.364e-08), (-6.0, -6.0, 1.585), (-6.0, 6.0, 5.364e-08), (-6.0, 6.0, 1.585), (6.0, -6.0, 5.364e-08), (6.0, -6.0, 1.585), (6.0, 6.0, 5.364e-08), (6.0, 6.0, 1.585), (-5.844, -5.844, 1.943), (-5.844, 5.844, 1.943), (5.844, 5.844, 1.943), (5.844, -5.844, 1.943), (-4.274, 5.844, 1.943), (-5.844, 4.267, 1.943), (-3.855, 5.844, 1.943), (-5.844, 3.846, 1.943), (-3.855, 3.846, 1.943), (-5.844, 3.436, 1.943), (-5.265, 3.436, 1.943), (-5.844, 1.436, 1.943), (-4.855, 3.436, 1.943), (-4.855, 1.436, 1.943), (-5.265, 1.436, 1.943), (-4.265, 1.026, 1.943), (-4.265, -0.9736, 1.943), (-5.844, 1.026, 1.943), (-5.844, -0.9736, 1.943), (-5.844, -1.384, 1.943), (-5.265, -3.384, 1.943), (-5.675, -1.384, 1.943), (-5.675, -3.384, 1.943), (-5.265, -1.384, 1.943), (-5.844, -3.384, 1.943), (-5.844, -3.794, 1.943), (-4.265, -3.794, 1.943), (-4.265, -5.794, 1.943), (-4.675, -3.794, 1.943), (-5.844, -5.794, 1.943), (-4.675, -5.794, 1.943), (-3.445, 5.844, 1.943), (-1.445, 5.844, 1.943), (-3.445, 3.846, 1.943), (-1.445, 3.846, 1.943), (-2.445, 1.436, 1.943), (-2.445, 3.436, 1.943), (-2.855, 3.436, 1.943), (-2.855, 1.436, 1.943), (-1.445, 1.026, 1.943), (-1.445, -0.9736, 1.943), (-3.855, 1.026, 1.943), (-1.855, 1.026, 1.943), (-1.855, -0.9736, 1.943), (-3.855, -0.9736, 1.943), (-2.855, -3.384, 1.943), (-2.855, -1.384, 1.943), (-3.265, -1.384, 1.943), (-3.265, -3.384, 1.943), (-1.855, -5.794, 1.943), (-1.855, -3.794, 1.943), (-2.265, -3.794, 1.943), (-2.265, -5.794, 1.943), (0.965, 3.846, 1.943), (0.965, 5.844, 1.943), (-1.035, 3.846, 1.943), (-1.035, 5.844, 1.943), (1.375, 5.844, 1.943), (1.375, 3.846, 1.943), (-0.035, 3.436, 1.943), (-0.035, 1.436, 1.943), (-0.445, 1.436, 1.943), (-0.445, 3.436, 1.943), (0.965, 1.026, 1.943), (0.965, -0.5524, 1.943), (0.555, -0.555, 1.943), (0.555, -0.9736, 1.943), (0.555, 1.026, 1.943), (0.965, -0.9736, 1.943), (-0.445, -3.384, 1.943), (-0.855, -3.384, 1.943), (-0.445, -1.384, 1.943), (-0.855, -1.384, 1.943), (1.555, -3.384, 1.943), (0.555, -5.794, 1.943), (0.555, -3.794, 1.943), (0.145, -3.794, 1.943), (0.145, -5.794, 1.943), (3.785, 3.846, 1.943), (3.785, 5.844, 1.943), (3.375, 3.846, 1.943), (3.375, 5.844, 1.943), (1.965, 3.436, 1.943), (2.375, 3.436, 1.943), (2.375, 1.436, 1.943), (1.965, 1.436, 1.943), (3.375, 1.026, 1.943), (2.965, 1.026, 1.943), (3.375, -0.9736, 1.943), (2.965, -0.9736, 1.943), (1.555, -1.384, 1.943), (1.555, -1.555, 1.943), (3.965, -1.384, 1.943), (1.965, -1.384, 1.943), (1.965, -3.384, 1.943), (2.965, -3.794, 1.943), (2.965, -5.794, 1.943), (2.555, -5.794, 1.943), (2.555, -3.794, 1.943), (5.785, 5.844, 1.943), (5.785, 3.846, 1.943), (4.785, 3.436, 1.943), (4.375, 1.436, 1.943), (4.375, 3.436, 1.943), (5.785, 1.026, 1.943), (5.844, 1.026, 1.943), (4.785, 1.436, 1.943), (5.785, -0.9736, 1.943), (5.375, -0.9736, 1.943), (5.375, 1.026, 1.943), (5.844, -0.9736, 1.943), (4.375, -1.384, 1.943), (3.965, -3.384, 1.943), (4.375, -3.384, 1.943), (5.844, -3.384, 1.943), (5.375, -5.372, 1.943), (5.375, -5.794, 1.943), (5.375, -3.794, 1.943), (5.844, -3.794, 1.943), (4.965, -3.794, 1.943), (4.965, -5.794, 1.943), (4.965, -4.965, 1.943), (5.844, 3.436, 1.943), (5.844, 1.436, 1.943), (5.844, -1.384, 1.943), (5.844, -5.794, 1.943), (-5.844, -4.215, 1.943), (-4.274, 5.844, 1.943), (5.844, 3.015, 1.943), (-6.0, 6.724, 0.8874), (-6.0, 6.724, 0.7289), (6.0, 6.724, 0.7289), (6.0, 6.724, 0.8874), (-6.0, -6.703, 0.7065), (-6.0, -6.703, 0.8743), (6.0, -6.703, 0.8743), (6.0, -6.703, 0.7065), (-6.636, 6.0, 0.6367), (-6.636, -6.0, 0.6367), (-6.636, -6.0, 0.9537), (-6.636, 6.0, 0.9537), (6.636, 6.0, 0.9537), (6.636, 6.0, 0.6367), (6.636, -6.0, 0.6367), (6.636, -6.0, 0.9537), (6.636, 6.724, 0.7825), (-6.636, -6.703, 0.778), (-6.636, 6.724, 0.8142), (-6.636, 6.724, 0.7825), (6.636, 6.724, 0.8142), (-6.636, -6.703, 0.8116), (6.636, -6.703, 0.8116), (6.636, -6.703, 0.778)], [(150, 132), (149, 133), (143, 132), (141, 133), (156, 157), (153, 155), (150, 258), (147, 173), (179, 178), (159, 162), (183, 182), (174, 171), (204, 203), (208, 207), (197, 196), (223, 225), (230, 227), (219, 218), (224, 243), (253, 247), (241, 236), (136, 133), (231, 134)], [(0, 1, 3, 2), (4, 6, 7, 5), (3, 7, 6, 2), (0, 4, 5, 1), (1, 5, 7, 3), (2, 6, 4, 0), (97, 17, 18), (20, 21, 22), (24, 25, 26), (28, 29, 30), (32, 33, 34), (107, 37, 38), (40, 41, 42), (44, 45, 46), (48, 49, 50), (52, 53, 54), (99, 57, 58), (60, 61, 62), (64, 65, 66), (68, 69, 70), (72, 73, 74), (101, 77, 78), (80, 81, 82), (84, 85, 86), (88, 89, 90), (92, 93, 94), (122, 95, 123), (109, 12, 112), (104, 106, 8), (118, 55, 119), (116, 35, 117), (120, 75, 121), (115, 16, 114), (101, 161, 102), (99, 156, 100), (111, 14, 113), (104, 138, 136), (110, 163, 103), (112, 188, 109), (113, 189, 111), (103, 10, 110), (125, 127, 272, 271), (130, 126, 262, 263), (268, 128, 275, 284), (124, 128, 268, 265), (130, 124, 126), (127, 136, 138), (163, 189, 231), (131, 237, 242), (125, 156, 151), (129, 132, 125), (204, 65, 202), (229, 87, 206), (187, 109, 188), (231, 16, 232), (143, 97, 141), (173, 42, 174), (178, 66, 204), (216, 32, 215), (192, 28, 191), (151, 58, 153), (201, 68, 203), (191, 30, 214), (153, 57, 154), (169, 21, 170), (141, 18, 142), (193, 23, 167), (190, 111, 189), (197, 46, 45), (214, 29, 217), (148, 108, 150), (250, 123, 257), (252, 91, 228), (246, 75, 245), (198, 43, 172), (220, 52, 218), (155, 62, 179), (205, 67, 201), (227, 94, 251), (242, 256, 135), (246, 250, 135), (250, 134, 260), (171, 46, 199), (185, 11, 187), (225, 74, 224), (158, 82, 183), (224, 73, 244), (166, 9, 165), (139, 132, 258), (139, 151, 132), (244, 71, 226), (165, 103, 163), (137, 106, 105), (164, 10, 166), (207, 90, 230), (174, 41, 175), (238, 36, 233), (160, 77, 162), (221, 47, 200), (212, 13, 190), (243, 120, 256), (170, 19, 145), (242, 55, 239), (202, 63, 177), (247, 95, 96), (175, 39, 176), (234, 31, 216), (196, 47, 48), (209, 83, 181), (195, 50, 219), (217, 27, 192), (223, 70, 69), (152, 60, 155), (180, 59, 152), (168, 26, 194), (257, 95, 248), (226, 72, 225), (213, 14, 212), (245, 76, 243), (219, 49, 221), (138, 8, 140), (182, 86, 208), (230, 89, 229), (154, 100, 156), (210, 115, 211), (172, 44, 171), (167, 24, 168), (144, 22, 169), (159, 80, 158), (215, 34, 235), (228, 92, 227), (254, 117, 255), (150, 107, 149), (186, 12, 185), (142, 17, 146), (177, 64, 178), (181, 84, 182), (255, 35, 238), (176, 40, 173), (147, 37, 148), (157, 78, 160), (236, 118, 237), (146, 98, 143), (256, 121, 246), (249, 122, 250), (208, 85, 209), (241, 53, 240), (211, 114, 231), (233, 116, 254), (235, 33, 234), (184, 79, 159), (140, 106, 139), (145, 20, 144), (162, 102, 161), (237, 119, 242), (194, 25, 193), (149, 38, 147), (218, 54, 241), (232, 15, 210), (239, 56, 236), (165, 138, 140), (167, 168, 170), (183, 81, 184), (253, 94, 93), (179, 61, 180), (240, 51, 220), (138, 163, 134), (164, 188, 134), (186, 189, 134), (213, 211, 134), (134, 211, 259), (206, 88, 207), (203, 70, 222), (97, 98, 17), (20, 19, 21), (24, 23, 25), (28, 27, 29), (32, 31, 33), (107, 108, 37), (40, 39, 41), (44, 43, 45), (48, 47, 49), (52, 51, 53), (99, 100, 57), (60, 59, 61), (64, 63, 65), (68, 67, 69), (72, 71, 73), (101, 102, 77), (80, 79, 81), (84, 83, 85), (88, 87, 89), (92, 91, 93), (122, 96, 95), (109, 11, 12), (104, 105, 106), (118, 56, 55), (116, 36, 35), (120, 76, 75), (115, 15, 16), (101, 157, 161), (99, 151, 156), (111, 13, 14), (133, 105, 136), (105, 104, 136), (110, 164, 163), (112, 186, 188), (113, 213, 189), (103, 9, 10), (262, 126, 269, 280), (266, 125, 271, 282), (131, 129, 276, 273), (130, 263, 277, 274), (130, 128, 124), (134, 131, 138), (131, 127, 138), (127, 133, 136), (133, 258, 139), (139, 140, 259), (140, 138, 259), (163, 164, 188), (133, 139, 259), (163, 188, 186), (163, 186, 189), (259, 138, 163), (189, 213, 211), (134, 259, 163), (189, 211, 231), (231, 134, 163), (135, 129, 242), (129, 131, 242), (131, 134, 237), (133, 127, 151), (127, 125, 151), (125, 132, 156), (129, 135, 132), (204, 66, 65), (229, 89, 87), (187, 11, 109), (231, 114, 16), (143, 98, 97), (173, 40, 42), (178, 64, 66), (216, 31, 32), (192, 27, 28), (151, 99, 58), (201, 67, 68), (191, 28, 30), (153, 58, 57), (169, 22, 21), (141, 97, 18), (193, 25, 23), (190, 13, 111), (45, 198, 197), (197, 199, 46), (214, 30, 29), (148, 37, 108), (250, 122, 123), (252, 93, 91), (246, 121, 75), (198, 45, 43), (220, 51, 52), (155, 60, 62), (205, 69, 67), (227, 92, 94), (242, 237, 134), (256, 246, 135), (242, 134, 256), (246, 256, 134), (250, 257, 135), (246, 134, 250), (134, 254, 260), (260, 135, 250), (171, 44, 46), (185, 12, 11), (225, 72, 74), (158, 80, 82), (224, 74, 73), (166, 10, 9), (133, 137, 139), (132, 161, 258), (151, 156, 132), (139, 133, 151), (244, 73, 71), (165, 9, 103), (105, 133, 137), (137, 139, 106), (164, 110, 10), (207, 88, 90), (174, 42, 41), (238, 35, 36), (160, 78, 77), (221, 49, 47), (212, 14, 13), (243, 76, 120), (170, 21, 19), (242, 119, 55), (202, 65, 63), (96, 249, 247), (247, 248, 95), (175, 41, 39), (234, 33, 31), (48, 195, 196), (196, 200, 47), (209, 85, 83), (195, 48, 50), (217, 29, 27), (69, 205, 223), (223, 222, 70), (152, 59, 60), (180, 61, 59), (168, 24, 26), (257, 123, 95), (226, 71, 72), (213, 113, 14), (245, 75, 76), (219, 50, 49), (138, 104, 8), (182, 84, 86), (230, 90, 89), (154, 57, 100), (210, 15, 115), (172, 43, 44), (167, 23, 24), (144, 20, 22), (159, 79, 80), (215, 32, 34), (228, 91, 92), (254, 116, 117), (150, 108, 107), (186, 112, 12), (142, 18, 17), (177, 63, 64), (181, 83, 84), (255, 117, 35), (176, 39, 40), (147, 38, 37), (157, 101, 78), (236, 56, 118), (146, 17, 98), (256, 120, 121), (249, 96, 122), (208, 86, 85), (241, 54, 53), (211, 115, 114), (233, 36, 116), (235, 34, 33), (184, 81, 79), (140, 8, 106), (145, 19, 20), (162, 77, 102), (237, 118, 119), (194, 26, 25), (149, 107, 38), (218, 52, 54), (232, 16, 15), (239, 55, 56), (134, 231, 232), (210, 211, 213), (254, 134, 232), (210, 213, 212), (254, 232, 233), (232, 210, 233), (215, 235, 212), (235, 233, 210), (210, 212, 235), (212, 190, 215), (215, 190, 214), (194, 191, 187), (191, 214, 185), (185, 214, 190), (190, 189, 186), (169, 168, 165), (168, 194, 166), (166, 194, 187), (190, 186, 185), (187, 188, 164), (191, 185, 187), (187, 164, 166), (142, 144, 139), (144, 169, 140), (165, 168, 166), (144, 140, 139), (141, 142, 143), (169, 165, 140), (165, 163, 138), (139, 258, 143), (139, 143, 142), (260, 254, 255), (238, 233, 235), (135, 260, 255), (238, 235, 234), (135, 255, 238), (161, 132, 135), (146, 143, 258), (258, 161, 135), (135, 238, 234), (216, 215, 214), (135, 234, 216), (146, 258, 145), (258, 135, 192), (145, 258, 170), (144, 142, 146), (145, 144, 146), (216, 214, 217), (192, 191, 194), (135, 216, 217), (192, 194, 193), (135, 217, 192), (170, 258, 167), (168, 169, 170), (167, 258, 193), (192, 193, 258), (183, 82, 81), (93, 252, 253), (253, 251, 94), (179, 62, 61), (240, 53, 51), (138, 136, 133), (163, 164, 134), (138, 133, 163), (164, 163, 133), (188, 186, 134), (164, 133, 188), (186, 188, 133), (189, 213, 134), (186, 133, 189), (213, 189, 133), (211, 231, 134), (213, 133, 211), (211, 133, 259), (206, 87, 88), (203, 68, 70), (261, 263, 262), (261, 264, 263), (127, 131, 264, 261), (264, 131, 273, 281), (267, 265, 268), (267, 266, 265), (129, 125, 266, 267), (126, 124, 270, 269), (271, 269, 270), (273, 275, 274), (271, 272, 269), (273, 274, 277, 281), (273, 276, 275), (271, 270, 278, 282), (269, 272, 279, 280), (275, 276, 283, 284), (124, 265, 278, 270), (127, 261, 279, 272), (261, 262, 280, 279), (129, 267, 283, 276), (265, 266, 282, 278), (267, 268, 284, 283), (263, 264, 281, 277), (128, 130, 274, 275)])
me_plane.materials.append(mat_material_001)
me_plane.use_remesh_preserve_volume = False
me_plane.use_remesh_preserve_attributes = False
me_plane.use_mirror_vertex_groups = False
me_plane.update()
me_cube_113 = bpy.data.meshes.new('Cube.113')
me_cube_113.from_pydata([(-0.6425, 0.6411, 1.702), (-0.5742, 0.6411, 1.702), (-0.2408, 0.6411, 1.702), (-0.1725, 0.6411, 1.702), (0.1608, 0.6411, 1.702), (0.2292, 0.6411, 1.702), (0.5625, 0.6411, 1.702), (0.6308, 0.6411, 1.702), (0.9642, 0.6411, 1.702), (-0.8775, 0.2394, 1.702), (-0.8775, 0.5727, 1.702), (-0.8092, 0.2394, 1.702), (-0.8092, 0.5727, 1.702), (-0.4758, 0.2394, 1.702), (-0.4758, 0.5727, 1.702), (-0.4075, 0.2394, 1.702), (-0.4075, 0.5727, 1.702), (-0.07417, 0.2394, 1.702), (-0.07417, 0.5727, 1.702), (-0.005834, 0.2394, 1.702), (-0.005834, 0.5727, 1.702), (0.3275, 0.2394, 1.702), (0.3275, 0.5727, 1.702), (0.3958, 0.2394, 1.702), (0.3958, 0.5727, 1.702), (0.7292, 0.2394, 1.702), (0.7292, 0.5727, 1.702), (0.7975, 0.2394, 1.702), (0.7975, 0.5727, 1.702), (-0.7108, -0.1623, 1.702), (-0.7108, 0.1711, 1.702), (-0.6425, -0.1623, 1.702), (-0.6425, 0.1711, 1.702), (-0.3092, -0.1623, 1.702), (-0.3092, 0.1711, 1.702), (-0.2408, -0.1623, 1.702), (-0.2408, 0.1711, 1.702), (0.0925, -0.1623, 1.702), (0.0925, 0.1711, 1.702), (0.1608, -0.1623, 1.702), (0.1608, 0.1711, 1.702), (0.4942, -0.1623, 1.702), (0.4942, 0.1711, 1.702), (0.5625, -0.1623, 1.702), (0.5625, 0.1711, 1.702), (0.8958, -0.1623, 1.702), (0.8958, 0.1711, 1.702), (0.9642, -0.1623, 1.702), (0.9642, 0.1711, 1.702), (-0.9458, -0.5639, 1.702), (-0.9458, -0.2306, 1.702), (-0.8775, -0.5639, 1.702), (-0.8775, -0.2306, 1.702), (-0.5442, -0.5639, 1.702), (-0.5442, -0.2306, 1.702), (-0.4758, -0.5639, 1.702), (-0.4758, -0.2306, 1.702), (-0.1425, -0.5639, 1.702), (-0.1425, -0.2306, 1.702), (-0.07417, -0.5639, 1.702), (-0.07417, -0.2306, 1.702), (0.2592, -0.5639, 1.702), (0.2592, -0.2306, 1.702), (0.3275, -0.5639, 1.702), (0.3275, -0.2306, 1.702), (0.6608, -0.5639, 1.702), (0.6608, -0.2306, 1.702), (0.7292, -0.5639, 1.702), (0.7292, -0.2306, 1.702), (-0.7792, -0.9656, 1.702), (-0.7792, -0.6323, 1.702), (-0.7108, -0.9656, 1.702), (-0.7108, -0.6323, 1.702), (-0.3775, -0.9656, 1.702), (-0.3775, -0.6323, 1.702), (-0.3092, -0.9656, 1.702), (-0.3092, -0.6323, 1.702), (0.02417, -0.9656, 1.702), (0.02417, -0.6323, 1.702), (0.0925, -0.9656, 1.702), (0.0925, -0.6323, 1.702), (0.4258, -0.9656, 1.702), (0.4258, -0.6323, 1.702), (0.4942, -0.9656, 1.702), (0.4942, -0.6323, 1.702), (0.8275, -0.9656, 1.702), (0.8275, -0.6323, 1.702), (0.8958, -0.9656, 1.702), (0.8958, -0.6323, 1.702), (-0.9739, 0.5727, 1.702), (-0.9739, 0.2394, 1.702), (-0.9739, -0.2306, 1.702), (-0.9739, -0.5639, 1.702), (-0.9739, -0.6323, 1.702), (-0.9739, -0.9656, 1.702), (-0.5742, 0.9739, 1.702), (-0.6425, 0.9739, 1.702), (-0.9739, 0.9739, 1.702), (-0.9739, 0.6411, 1.702), (-0.9739, 0.1711, 1.702), (-0.9739, -0.1623, 1.702), (-0.1725, 0.9739, 1.702), (-0.2408, 0.9739, 1.702), (0.2292, 0.9739, 1.702), (0.1608, 0.9739, 1.702), (0.5625, 0.9739, 1.702), (0.9642, 0.9739, 1.702), (0.6308, 0.9739, 1.702), (0.9739, 0.5727, 1.702), (0.9739, 0.2394, 1.702), (0.9739, 0.1711, 1.702), (0.9739, -0.1623, 1.702), (0.9739, -0.2306, 1.702), (0.9739, -0.5639, 1.702), (0.9739, -0.6323, 1.702), (0.9739, -0.9656, 1.702), (-1.0, -1.0, 4.47e-08), (-1.0, -1.0, 1.321), (-1.0, 1.0, 4.47e-08), (-1.0, 1.0, 1.321), (1.0, -1.0, 4.47e-08), (1.0, -1.0, 1.321), (1.0, 1.0, 4.47e-08), (1.0, 1.0, 1.321), (-0.9739, -0.9739, 1.619), (-0.9739, 0.9739, 1.619), (0.9739, 0.9739, 1.619), (0.9739, -0.9739, 1.619), (-0.7123, 0.9739, 1.619), (-0.9739, 0.7112, 1.619), (-0.6425, 0.9739, 1.619), (-0.9739, 0.6411, 1.619), (-0.6425, 0.6411, 1.619), (-0.9739, 0.5727, 1.619), (-0.8775, 0.5727, 1.619), (-0.9739, 0.2394, 1.619), (-0.8092, 0.5727, 1.619), (-0.8092, 0.2394, 1.619), (-0.8775, 0.2394, 1.619), (-0.7108, 0.1711, 1.619), (-0.7108, -0.1623, 1.619), (-0.9739, 0.1711, 1.619), (-0.9739, -0.1623, 1.619), (-0.9739, -0.2306, 1.619), (-0.8775, -0.5639, 1.619), (-0.9458, -0.2306, 1.619), (-0.9458, -0.5639, 1.619), (-0.8775, -0.2306, 1.619), (-0.9739, -0.5639, 1.619), (-0.9739, -0.6323, 1.619), (-0.7108, -0.6323, 1.619), (-0.7108, -0.9656, 1.619), (-0.7792, -0.6323, 1.619), (-0.9739, -0.9656, 1.619), (-0.7792, -0.9656, 1.619), (-0.5742, 0.9739, 1.619), (-0.2408, 0.9739, 1.619), (-0.5742, 0.6411, 1.619), (-0.2408, 0.6411, 1.619), (-0.4075, 0.2394, 1.619), (-0.4075, 0.5727, 1.619), (-0.4758, 0.5727, 1.619), (-0.4758, 0.2394, 1.619), (-0.2408, 0.1711, 1.619), (-0.2408, -0.1623, 1.619), (-0.6425, 0.1711, 1.619), (-0.3092, 0.1711, 1.619), (-0.3092, -0.1623, 1.619), (-0.6425, -0.1623, 1.619), (-0.4758, -0.5639, 1.619), (-0.4758, -0.2306, 1.619), (-0.5442, -0.2306, 1.619), (-0.5442, -0.5639, 1.619), (-0.3092, -0.9656, 1.619), (-0.3092, -0.6323, 1.619), (-0.3775, -0.6323, 1.619), (-0.3775, -0.9656, 1.619), (0.1608, 0.6411, 1.619), (0.1608, 0.9739, 1.619), (-0.1725, 0.6411, 1.619), (-0.1725, 0.9739, 1.619), (0.2292, 0.9739, 1.619), (0.2292, 0.6411, 1.619), (-0.005834, 0.5727, 1.619), (-0.005834, 0.2394, 1.619), (-0.07417, 0.2394, 1.619), (-0.07417, 0.5727, 1.619), (0.1608, 0.1711, 1.619), (0.1608, -0.09206, 1.619), (0.0925, -0.0925, 1.619), (0.0925, -0.1623, 1.619), (0.0925, 0.1711, 1.619), (0.1608, -0.1623, 1.619), (-0.07417, -0.5639, 1.619), (-0.1425, -0.5639, 1.619), (-0.07417, -0.2306, 1.619), (-0.1425, -0.2306, 1.619), (0.2592, -0.5639, 1.619), (0.0925, -0.9656, 1.619), (0.0925, -0.6323, 1.619), (0.02417, -0.6323, 1.619), (0.02417, -0.9656, 1.619), (0.6308, 0.6411, 1.619), (0.6308, 0.9739, 1.619), (0.5625, 0.6411, 1.619), (0.5625, 0.9739, 1.619), (0.3275, 0.5727, 1.619), (0.3958, 0.5727, 1.619), (0.3958, 0.2394, 1.619), (0.3275, 0.2394, 1.619), (0.5625, 0.1711, 1.619), (0.4942, 0.1711, 1.619), (0.5625, -0.1623, 1.619), (0.4942, -0.1623, 1.619), (0.2592, -0.2306, 1.619), (0.2592, -0.2592, 1.619), (0.6608, -0.2306, 1.619), (0.3275, -0.2306, 1.619), (0.3275, -0.5639, 1.619), (0.4942, -0.6323, 1.619), (0.4942, -0.9656, 1.619), (0.4258, -0.9656, 1.619), (0.4258, -0.6323, 1.619), (0.9642, 0.9739, 1.619), (0.9642, 0.6411, 1.619), (0.7975, 0.5727, 1.619), (0.7292, 0.2394, 1.619), (0.7292, 0.5727, 1.619), (0.9642, 0.1711, 1.619), (0.9739, 0.1711, 1.619), (0.7975, 0.2394, 1.619), (0.9642, -0.1623, 1.619), (0.8958, -0.1623, 1.619), (0.8958, 0.1711, 1.619), (0.9739, -0.1623, 1.619), (0.7292, -0.2306, 1.619), (0.6608, -0.5639, 1.619), (0.7292, -0.5639, 1.619), (0.9739, -0.5639, 1.619), (0.8958, -0.8954, 1.619), (0.8958, -0.9656, 1.619), (0.8958, -0.6323, 1.619), (0.9739, -0.6323, 1.619), (0.8275, -0.6323, 1.619), (0.8275, -0.9656, 1.619), (0.8275, -0.8275, 1.619), (0.9739, 0.5727, 1.619), (0.9739, 0.2394, 1.619), (0.9739, -0.2306, 1.619), (0.9739, -0.9656, 1.619), (-0.9739, -0.7025, 1.619), (-0.7123, 0.9739, 1.619), (0.9739, 0.5025, 1.619), (-1.0, 1.121, 0.7395), (-1.0, 1.121, 0.6074), (1.0, 1.121, 0.6074), (1.0, 1.121, 0.7395), (-1.0, -1.117, 0.5888), (-1.0, -1.117, 0.7286), (1.0, -1.117, 0.7286), (1.0, -1.117, 0.5888), (-0.8333, -1.172, 0.6549), (0.8333, -1.172, 0.6549), (-0.8333, 1.142, 0.4402), (0.8333, 1.142, 0.4402), (-0.8333, -5.411, -20.54), (0.8333, -5.411, -20.54), (-0.8333, -4.232, -26.43), (0.8333, -4.232, -26.43)], [(142, 124), (141, 125), (135, 124), (133, 125), (148, 149), (145, 147), (142, 250), (139, 165), (171, 170), (151, 154), (175, 174), (166, 163), (196, 195), (200, 199), (189, 188), (215, 217), (222, 219), (211, 210), (216, 235), (245, 239), (233, 228), (128, 125), (223, 126)], [(89, 9, 10), (12, 13, 14), (16, 17, 18), (20, 21, 22), (24, 25, 26), (99, 29, 30), (32, 33, 34), (36, 37, 38), (40, 41, 42), (44, 45, 46), (91, 49, 50), (52, 53, 54), (56, 57, 58), (60, 61, 62), (64, 65, 66), (93, 69, 70), (72, 73, 74), (76, 77, 78), (80, 81, 82), (84, 85, 86), (114, 87, 115), (101, 4, 104), (96, 98, 0), (110, 47, 111), (108, 27, 109), (112, 67, 113), (107, 8, 106), (93, 153, 94), (91, 148, 92), (103, 6, 105), (96, 130, 128), (102, 155, 95), (104, 180, 101), (105, 181, 103), (95, 2, 102), (117, 118, 116), (122, 118, 254, 255), (123, 120, 122), (116, 120, 260, 257), (122, 116, 118), (119, 128, 130), (155, 181, 223), (123, 229, 234), (117, 148, 143), (121, 124, 117), (196, 57, 194), (221, 79, 198), (179, 101, 180), (223, 8, 224), (135, 89, 133), (165, 34, 166), (170, 58, 196), (208, 24, 207), (184, 20, 183), (143, 50, 145), (193, 60, 195), (183, 22, 206), (145, 49, 146), (161, 13, 162), (133, 10, 134), (185, 15, 159), (182, 103, 181), (189, 38, 37), (206, 21, 209), (140, 100, 142), (242, 115, 249), (244, 83, 220), (238, 67, 237), (190, 35, 164), (212, 44, 210), (147, 54, 171), (197, 59, 193), (219, 86, 243), (234, 248, 127), (238, 242, 127), (242, 126, 252), (163, 38, 191), (177, 3, 179), (217, 66, 216), (150, 74, 175), (216, 65, 236), (158, 1, 157), (131, 124, 250), (131, 143, 124), (236, 63, 218), (157, 95, 155), (129, 98, 97), (156, 2, 158), (199, 82, 222), (166, 33, 167), (230, 28, 225), (152, 69, 154), (213, 39, 192), (204, 5, 182), (235, 112, 248), (162, 11, 137), (234, 47, 231), (194, 55, 169), (239, 87, 88), (167, 31, 168), (226, 23, 208), (188, 39, 40), (201, 75, 173), (187, 42, 211), (209, 19, 184), (215, 62, 61), (144, 52, 147), (172, 51, 144), (160, 18, 186), (249, 87, 240), (218, 64, 217), (205, 6, 204), (237, 68, 235), (211, 41, 213), (130, 0, 132), (174, 78, 200), (222, 81, 221), (146, 92, 148), (202, 107, 203), (164, 36, 163), (159, 16, 160), (136, 14, 161), (151, 72, 150), (207, 26, 227), (220, 84, 219), (246, 109, 247), (142, 99, 141), (178, 4, 177), (134, 9, 138), (169, 56, 170), (173, 76, 174), (247, 27, 230), (168, 32, 165), (139, 29, 140), (149, 70, 152), (228, 110, 229), (138, 90, 135), (248, 113, 238), (241, 114, 242), (200, 77, 201), (233, 45, 232), (203, 106, 223), (225, 108, 246), (227, 25, 226), (176, 71, 151), (132, 98, 131), (137, 12, 136), (154, 94, 153), (229, 111, 234), (186, 17, 185), (141, 30, 139), (210, 46, 233), (224, 7, 202), (231, 48, 228), (157, 130, 132), (159, 160, 162), (175, 73, 176), (245, 86, 85), (171, 53, 172), (232, 43, 212), (130, 155, 126), (156, 180, 126), (178, 181, 126), (205, 203, 126), (126, 203, 251), (198, 80, 199), (195, 62, 214), (89, 90, 9), (12, 11, 13), (16, 15, 17), (20, 19, 21), (24, 23, 25), (99, 100, 29), (32, 31, 33), (36, 35, 37), (40, 39, 41), (44, 43, 45), (91, 92, 49), (52, 51, 53), (56, 55, 57), (60, 59, 61), (64, 63, 65), (93, 94, 69), (72, 71, 73), (76, 75, 77), (80, 79, 81), (84, 83, 85), (114, 88, 87), (101, 3, 4), (96, 97, 98), (110, 48, 47), (108, 28, 27), (112, 68, 67), (107, 7, 8), (93, 149, 153), (91, 143, 148), (103, 5, 6), (125, 97, 128), (97, 96, 128), (102, 156, 155), (104, 178, 180), (105, 205, 181), (95, 1, 2), (117, 119, 118), (123, 122, 255, 256), (123, 121, 120), (117, 116, 257, 258), (122, 120, 116), (126, 123, 130), (123, 119, 130), (119, 125, 128), (125, 250, 131), (131, 132, 251), (132, 130, 251), (155, 156, 180), (125, 131, 251), (155, 180, 178), (155, 178, 181), (251, 130, 155), (181, 205, 203), (126, 251, 155), (181, 203, 223), (223, 126, 155), (127, 121, 234), (121, 123, 234), (123, 126, 229), (125, 119, 143), (119, 117, 143), (117, 124, 148), (121, 127, 124), (196, 58, 57), (221, 81, 79), (179, 3, 101), (223, 106, 8), (135, 90, 89), (165, 32, 34), (170, 56, 58), (208, 23, 24), (184, 19, 20), (143, 91, 50), (193, 59, 60), (183, 20, 22), (145, 50, 49), (161, 14, 13), (133, 89, 10), (185, 17, 15), (182, 5, 103), (37, 190, 189), (189, 191, 38), (206, 22, 21), (140, 29, 100), (242, 114, 115), (244, 85, 83), (238, 113, 67), (190, 37, 35), (212, 43, 44), (147, 52, 54), (197, 61, 59), (219, 84, 86), (234, 229, 126), (248, 238, 127), (234, 126, 248), (238, 248, 126), (242, 249, 127), (238, 126, 242), (126, 246, 252), (252, 127, 242), (163, 36, 38), (177, 4, 3), (217, 64, 66), (150, 72, 74), (216, 66, 65), (158, 2, 1), (125, 129, 131), (124, 153, 250), (143, 148, 124), (131, 125, 143), (236, 65, 63), (157, 1, 95), (97, 125, 129), (129, 131, 98), (156, 102, 2), (199, 80, 82), (166, 34, 33), (230, 27, 28), (152, 70, 69), (213, 41, 39), (204, 6, 5), (235, 68, 112), (162, 13, 11), (234, 111, 47), (194, 57, 55), (88, 241, 239), (239, 240, 87), (167, 33, 31), (226, 25, 23), (40, 187, 188), (188, 192, 39), (201, 77, 75), (187, 40, 42), (209, 21, 19), (61, 197, 215), (215, 214, 62), (144, 51, 52), (172, 53, 51), (160, 16, 18), (249, 115, 87), (218, 63, 64), (205, 105, 6), (237, 67, 68), (211, 42, 41), (130, 96, 0), (174, 76, 78), (222, 82, 81), (146, 49, 92), (202, 7, 107), (164, 35, 36), (159, 15, 16), (136, 12, 14), (151, 71, 72), (207, 24, 26), (220, 83, 84), (246, 108, 109), (142, 100, 99), (178, 104, 4), (134, 10, 9), (169, 55, 56), (173, 75, 76), (247, 109, 27), (168, 31, 32), (139, 30, 29), (149, 93, 70), (228, 48, 110), (138, 9, 90), (248, 112, 113), (241, 88, 114), (200, 78, 77), (233, 46, 45), (203, 107, 106), (225, 28, 108), (227, 26, 25), (176, 73, 71), (132, 0, 98), (137, 11, 12), (154, 69, 94), (229, 110, 111), (186, 18, 17), (141, 99, 30), (210, 44, 46), (224, 8, 7), (231, 47, 48), (126, 223, 224), (202, 203, 205), (246, 126, 224), (202, 205, 204), (246, 224, 225), (224, 202, 225), (207, 227, 204), (227, 225, 202), (202, 204, 227), (204, 182, 207), (207, 182, 206), (186, 183, 179), (183, 206, 177), (177, 206, 182), (182, 181, 178), (161, 160, 157), (160, 186, 158), (158, 186, 179), (182, 178, 177), (179, 180, 156), (183, 177, 179), (179, 156, 158), (134, 136, 131), (136, 161, 132), (157, 160, 158), (136, 132, 131), (133, 134, 135), (161, 157, 132), (157, 155, 130), (131, 250, 135), (131, 135, 134), (252, 246, 247), (230, 225, 227), (127, 252, 247), (230, 227, 226), (127, 247, 230), (153, 124, 127), (138, 135, 250), (250, 153, 127), (127, 230, 226), (208, 207, 206), (127, 226, 208), (138, 250, 137), (250, 127, 184), (137, 250, 162), (136, 134, 138), (137, 136, 138), (208, 206, 209), (184, 183, 186), (127, 208, 209), (184, 186, 185), (127, 209, 184), (162, 250, 159), (160, 161, 162), (159, 250, 185), (184, 185, 250), (175, 74, 73), (85, 244, 245), (245, 243, 86), (171, 54, 53), (232, 45, 43), (130, 128, 125), (155, 156, 126), (130, 125, 155), (156, 155, 125), (180, 178, 126), (156, 125, 180), (178, 180, 125), (181, 205, 126), (178, 125, 181), (205, 181, 125), (203, 223, 126), (205, 125, 203), (203, 125, 251), (198, 79, 80), (195, 60, 62), (253, 255, 254), (253, 256, 255), (119, 123, 256, 253), (118, 119, 253, 254), (259, 257, 260), (259, 258, 257), (121, 117, 258, 259), (120, 121, 259, 260), (261, 262, 264, 263), (265, 267, 268, 266), (264, 268, 267, 263), (261, 265, 266, 262), (262, 266, 268, 264), (263, 267, 265, 261)])
me_cube_113.materials.append(mat_material_001)
me_cube_113.use_remesh_preserve_volume = False
me_cube_113.use_remesh_preserve_attributes = False
me_cube_113.use_mirror_vertex_groups = False
me_cube_113.update()

# ---- objects
ob_cube_002 = bpy.data.objects.new('Cube.002', me_cube_007)
ob_cube_001 = bpy.data.objects.new('Cube.001', me_cube_006)
ob_cube = bpy.data.objects.new('Cube', me_cube_005)
ob_plane_001 = bpy.data.objects.new('Plane.001', me_plane_003)
ob_cube_000 = bpy.data.objects.new('Cube.000', me_cube_004)
ob_hemi = bpy.data.objects.new('Hemi', light_hemi)
ob_plane = bpy.data.objects.new('Plane', me_plane)
ob_cube_035 = bpy.data.objects.new('Cube.035', me_cube_113)

# ---- transforms, parenting, visibility, modifiers, constraints
ob_cube_002.location = (-16.64, 24.47, -7.48)
ob_cube_002.scale = (0.5, 0.5, 0.5)
ob_cube_002.lineart.crease_threshold = 0.0
ob_cube_001.location = (-4.535, 12.54, -5.378)
ob_cube_001.scale = (0.5, 0.5, 0.5)
ob_cube_001.lineart.crease_threshold = 0.0
ob_cube.location = (-4.693, 1.402, -4.906)
ob_cube.lineart.crease_threshold = 0.0
ob_plane_001.location = (0.0, 24.0, 5.0)
ob_plane_001.lineart.crease_threshold = 0.0
ob_cube_000.location = (-12.6, 24.53, 10.38)
ob_cube_000.rotation_euler = (0.7854, -0.0, 1.571)
ob_cube_000.scale = (6.0, 6.0, 1.2)
ob_cube_000.lineart.crease_threshold = 0.0
ob_hemi.location = (0.0, 0.0, 0.0)
ob_hemi.rotation_euler = (-0.6563, 0.2693, -0.4523)
ob_hemi.lineart.crease_threshold = 0.0
ob_plane.location = (0.0, 12.0, 5.0)
ob_plane.lineart.crease_threshold = 0.0
ob_cube_035.location = (8.479e-17, 0.5282, 5.382)
ob_cube_035.rotation_euler = (0.7854, -0.0, 0.0)
ob_cube_035.scale = (6.0, 6.0, 1.2)
ob_cube_035.lineart.crease_threshold = 0.0

# ---- collection membership
col_collection_1.objects.link(ob_cube_002)
col_collection_1.objects.link(ob_cube_001)
col_collection_1.objects.link(ob_cube)
col_collection_1.objects.link(ob_plane_001)
col_collection_1.objects.link(ob_cube_000)
col_collection_1.objects.link(ob_hemi)
col_collection_1.objects.link(ob_plane)
col_collection_1.objects.link(ob_cube_035)

# ---- scene / render settings (as saved in the file)
scene.frame_start = 1; scene.frame_end = 250; scene.frame_set(1)
scene.render.engine = 'CYCLES'
scene.render.resolution_percentage = 50
scene.render.dither_intensity = 0.0
scene.cycles.use_denoising = False
scene.cycles.samples = 128
scene.cycles.sampling_pattern = 'TABULATED_SOBOL'
scene.cycles.use_adaptive_sampling = False
scene.cycles.use_light_tree = False
scene.cycles.blur_glossy = 0.0
scene.cycles.sample_clamp_indirect = 0.0
scene.view_settings.view_transform = 'Standard'
bpy.context.view_layer.update()

# ---- added for rendering (the .blend has no active camera): camera
cam_auto = bpy.data.cameras.new('AutoCamera')
cam_auto.lens = 50.0
cam_auto.sensor_width = 36.0
cam_auto.clip_end = 1528.58
ob_auto_camera = bpy.data.objects.new('AutoCamera', cam_auto)
scene.collection.objects.link(ob_auto_camera)
ob_auto_camera.location = (73.0656, -101.092, 58.0148)
ob_auto_camera.rotation_euler = (1.09748, -7.21219e-08, 0.694738)
scene.camera = ob_auto_camera
bpy.context.view_layer.update()
